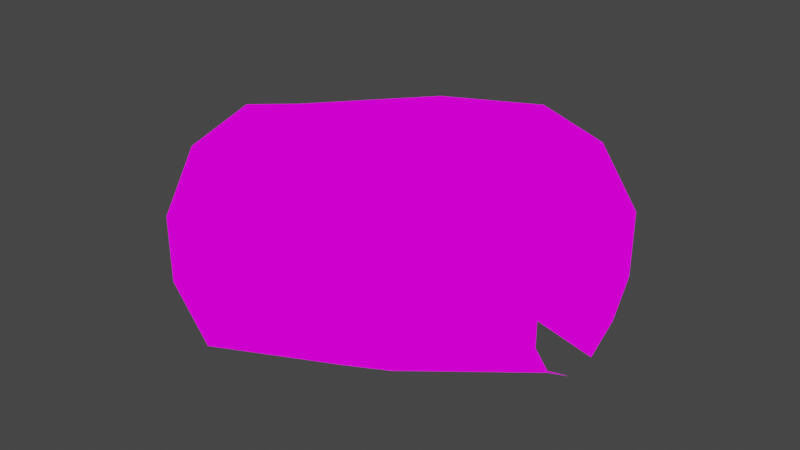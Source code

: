 # Source: ENVI_Studio.blend  (saved by Blender 2.82.7; exported with 4.5.12 LTS)
import bpy
from mathutils import Matrix  # noqa: F401  (used for matrix-valued properties, if any)

bpy.ops.wm.read_factory_settings(use_empty=True)
scene = bpy.context.scene
scene.name = 'Scene'

# ---- images (referenced by path relative to the original .blend; pixels are not part of the script)
import os
ASSET_DIR = os.environ.get("B2B_ASSET_DIR", "")  # directory of the original .blend (textures are referenced by path, not embedded)
HERE = os.path.dirname(os.path.abspath(__file__))  # packed textures are extracted next to this script under _unpacked/

def load_image(name, relpath, width, height, colorspace="sRGB"):
    """Load a texture the original file referenced (path relative to the .blend, or extracted next to this script)."""
    p = next((c for c in (os.path.join(HERE, relpath), os.path.join(ASSET_DIR, relpath)) if relpath and os.path.exists(c)), "")
    if p:
        img = bpy.data.images.load(p, check_existing=True)
        img.name = name
    else:  # same state as the original file: an image datablock whose file is absent (Cycles renders it pink)
        img = bpy.data.images.new(name, width, height)
        img.source = "FILE"
        img.filepath = "//" + (relpath or name)
    img.colorspace_settings.name = colorspace
    return img
img_tex_studioskydaycity_png = load_image('TEX_StudioskyDayCity.png', 'TEX_StudioskyDayCity.png', 1024, 1024, 'sRGB')
img_tex_studiowall_png = load_image('TEX_Studiowall.png', 'TEX_Studiowall.png', 1024, 1024, 'sRGB')
img_tex_studiofloor_png = load_image('TEX_Studiofloor.png', 'TEX_Studiofloor.png', 1024, 1024, 'sRGB')
img_tex_studiocolumns_png = load_image('TEX_Studiocolumns.png', 'TEX_Studiocolumns.png', 1024, 1024, 'sRGB')
img_tex_studioroof_png = load_image('TEX_Studioroof.png', 'TEX_Studioroof.png', 1024, 1024, 'sRGB')

# ---- materials (node trees are filled in below, after node groups)
mat_sky = bpy.data.materials.new('sky')
mat_sky.use_transparent_shadow = False
mat_sky.roughness = 0.7615
mat_sky.specular_intensity = 0.0
mat_windowframe = bpy.data.materials.new('windowFrame')
mat_windowframe.use_transparent_shadow = False
mat_windowframe.roughness = 0.7615
mat_windowframe.specular_intensity = 0.0
mat_wall = bpy.data.materials.new('wall')
mat_wall.use_transparent_shadow = False
mat_wall.roughness = 0.7615
mat_wall.specular_intensity = 0.0
mat_floor = bpy.data.materials.new('floor')
mat_floor.use_transparent_shadow = False
mat_floor.roughness = 0.7615
mat_floor.specular_intensity = 0.0
mat_column = bpy.data.materials.new('column')
mat_column.use_transparent_shadow = False
mat_column.roughness = 0.7615
mat_column.specular_intensity = 0.0
mat_ceiling = bpy.data.materials.new('ceiling')
mat_ceiling.use_transparent_shadow = False
mat_ceiling.roughness = 0.7615
mat_ceiling.specular_intensity = 0.0

# ---- material node trees
mat_sky.use_nodes = True; mat_sky.node_tree.nodes.clear()
_N = mat_sky.node_tree.nodes; _L = mat_sky.node_tree.links
n0 = _N.new('ShaderNodeOutputMaterial'); n0.name = 'Material Output'; n0.location = (300, 300)
n1 = _N.new('ShaderNodeBackground'); n1.name = 'Background'; n1.location = (10, 300)
n2 = _N.new('ShaderNodeTexImage'); n2.name = 'Image Texture'; n2.location = (-280, 280)
n2.image = img_tex_studioskydaycity_png
_L.new(n1.outputs[0], n0.inputs[0])
_L.new(n2.outputs[0], n1.inputs[0])
n0.is_active_output = True
mat_windowframe.use_nodes = True; mat_windowframe.node_tree.nodes.clear()
_N = mat_windowframe.node_tree.nodes; _L = mat_windowframe.node_tree.links
n0 = _N.new('ShaderNodeOutputMaterial'); n0.name = 'Material Output'; n0.location = (300, 300)
n1 = _N.new('ShaderNodeBsdfPrincipled'); n1.name = 'Principled BSDF'; n1.location = (10, 300)
n1.distribution = 'GGX'
n1.subsurface_method = 'BURLEY'
n1.inputs[0].default_value = (0.2542, 0.2384, 0.1683, 1.0)
n1.inputs[2].default_value = 0.7615
n1.inputs[3].default_value = 1.45
n1.inputs[13].default_value = 0.0
n1.inputs[27].default_value = (0.0, 0.0, 0.0, 1.0)
n1.inputs[28].default_value = 1.0
_L.new(n1.outputs[0], n0.inputs[0])
n0.is_active_output = True
mat_wall.use_nodes = True; mat_wall.node_tree.nodes.clear()
_N = mat_wall.node_tree.nodes; _L = mat_wall.node_tree.links
n0 = _N.new('ShaderNodeOutputMaterial'); n0.name = 'Material Output'; n0.location = (300, 300)
n1 = _N.new('ShaderNodeBsdfPrincipled'); n1.name = 'Principled BSDF'; n1.location = (10, 300)
n1.distribution = 'GGX'
n1.subsurface_method = 'BURLEY'
n1.inputs[2].default_value = 0.7615
n1.inputs[3].default_value = 1.45
n1.inputs[13].default_value = 0.0
n1.inputs[27].default_value = (0.0, 0.0, 0.0, 1.0)
n1.inputs[28].default_value = 1.0
n2 = _N.new('ShaderNodeTexImage'); n2.name = 'Image Texture'; n2.location = (-300, 600)
n2.image = img_tex_studiowall_png
_L.new(n1.outputs[0], n0.inputs[0])
_L.new(n2.outputs[0], n1.inputs[0])
n0.is_active_output = True
mat_floor.use_nodes = True; mat_floor.node_tree.nodes.clear()
_N = mat_floor.node_tree.nodes; _L = mat_floor.node_tree.links
n0 = _N.new('ShaderNodeOutputMaterial'); n0.name = 'Material Output'; n0.location = (300, 300)
n1 = _N.new('ShaderNodeBsdfPrincipled'); n1.name = 'Principled BSDF'; n1.location = (10, 300)
n1.distribution = 'GGX'
n1.subsurface_method = 'BURLEY'
n1.inputs[2].default_value = 0.7615
n1.inputs[3].default_value = 1.45
n1.inputs[13].default_value = 0.0
n1.inputs[27].default_value = (0.0, 0.0, 0.0, 1.0)
n1.inputs[28].default_value = 1.0
n2 = _N.new('ShaderNodeTexImage'); n2.name = 'Image Texture'; n2.location = (-300, 600)
n2.image = img_tex_studiofloor_png
_L.new(n1.outputs[0], n0.inputs[0])
_L.new(n2.outputs[0], n1.inputs[0])
n0.is_active_output = True
mat_column.use_nodes = True; mat_column.node_tree.nodes.clear()
_N = mat_column.node_tree.nodes; _L = mat_column.node_tree.links
n0 = _N.new('ShaderNodeOutputMaterial'); n0.name = 'Material Output'; n0.location = (300, 300)
n1 = _N.new('ShaderNodeBsdfPrincipled'); n1.name = 'Principled BSDF'; n1.location = (10, 300)
n1.distribution = 'GGX'
n1.subsurface_method = 'BURLEY'
n1.inputs[2].default_value = 0.7615
n1.inputs[3].default_value = 1.45
n1.inputs[13].default_value = 0.0
n1.inputs[27].default_value = (0.0, 0.0, 0.0, 1.0)
n1.inputs[28].default_value = 1.0
n2 = _N.new('ShaderNodeTexImage'); n2.name = 'Image Texture'; n2.location = (-300, 600)
n2.image = img_tex_studiocolumns_png
_L.new(n1.outputs[0], n0.inputs[0])
_L.new(n2.outputs[0], n1.inputs[0])
n0.is_active_output = True
mat_ceiling.use_nodes = True; mat_ceiling.node_tree.nodes.clear()
_N = mat_ceiling.node_tree.nodes; _L = mat_ceiling.node_tree.links
n0 = _N.new('ShaderNodeOutputMaterial'); n0.name = 'Material Output'; n0.location = (300, 300)
n1 = _N.new('ShaderNodeBsdfPrincipled'); n1.name = 'Principled BSDF'; n1.location = (10, 300)
n1.distribution = 'GGX'
n1.subsurface_method = 'BURLEY'
n1.inputs[2].default_value = 0.7615
n1.inputs[3].default_value = 1.45
n1.inputs[13].default_value = 0.0
n1.inputs[27].default_value = (0.0, 0.0, 0.0, 1.0)
n1.inputs[28].default_value = 1.0
n2 = _N.new('ShaderNodeTexImage'); n2.name = 'Image Texture'; n2.location = (-300, 600)
n2.image = img_tex_studioroof_png
_L.new(n1.outputs[0], n0.inputs[0])
_L.new(n2.outputs[0], n1.inputs[0])
n0.is_active_output = True

# ---- world
world_world = bpy.data.worlds.new('World'); scene.world = world_world
world_world.use_nodes = True; world_world.node_tree.nodes.clear()
_N = world_world.node_tree.nodes; _L = world_world.node_tree.links
n0 = _N.new('ShaderNodeOutputWorld'); n0.name = 'World Output'; n0.location = (300, 300)
n1 = _N.new('ShaderNodeBackground'); n1.name = 'Background'; n1.location = (10, 300)
n1.inputs[0].default_value = (0.05088, 0.05088, 0.05088, 1.0)
_L.new(n1.outputs[0], n0.inputs[0])
n0.is_active_output = True
world_world.color = (0.05088, 0.05088, 0.05088)
world_world.use_sun_shadow = False
world_world.sun_shadow_jitter_overblur = 0.0

# ---- meshes
me_envi_studio = bpy.data.meshes.new('ENVI_Studio')
me_envi_studio.from_pydata([(18.51, -2.526e-06, 11.7), (-18.51, -8.687, -14.3), (-18.51, -24.32, -10.4), (-18.51, -1.286e-06, 11.7), (18.51, 34.75, 7.8), (-18.51, 34.75, -3.9), (-37.02, 13.65, 7.8), (-18.51, 34.75, 7.8), (0.0, 10.94, -14.3), (18.51, -24.32, -10.4), (0.0, -43.76, 7.8), (0.0, 43.76, 7.8), (18.51, -34.75, 7.8), (18.51, 24.32, -10.4), (18.51, 34.75, -3.9), (0.0, -10.94, -14.3), (37.02, -13.65, 7.8), (-18.51, -34.75, -3.9), (0.0, -30.63, -10.4), (-18.51, 24.32, -10.4), (-37.02, 13.65, -3.9), (37.02, -13.65, -3.9), (37.02, -9.555, -10.4), (37.02, 9.555, -10.4), (18.51, 8.687, -14.3), (-37.02, -9.555, -10.4), (0.0, 30.63, -10.4), (0.0, 43.76, -3.9), (0.0, -43.76, -3.9), (-37.02, -1.286e-06, 11.7), (-37.02, -13.65, 7.8), (37.02, 3.412, -14.3), (-37.02, -3.412, -14.3), (-18.51, 8.687, -14.3), (-37.02, 9.555, -10.4), (-37.02, 3.412, -14.3), (37.02, -3.412, -14.3), (18.51, -8.687, -14.3), (37.02, -2.526e-06, 11.7), (37.02, 13.65, 7.8), (5e-07, -2.526e-06, 11.7), (-18.51, -34.75, 7.8), (-37.02, -13.65, -3.9), (37.02, 13.65, -3.9), (18.51, -34.75, -3.9), (-1.95, -15.6, 3.256), (-0.6499, -15.6, 3.256), (-0.6499, -15.93, 3.256), (-1.95, 15.6, 3.256), (-0.6499, 15.93, 3.256), (-0.6499, -15.6, 0.8255), (-0.6499, -15.93, 0.8255), (-4.55, -15.6, 3.256), (-3.25, -15.93, 3.256), (-4.55, -15.6, 0.8255), (-3.25, -15.93, 0.8255), (-5.85, -15.6, 0.8255), (-5.85, -15.93, 0.8255), (7.15, -15.93, 3.256), (5.85, -15.93, 3.256), (7.15, -15.93, 0.8255), (7.15, -15.6, 0.8255), (5.85, -15.93, 0.8255), (4.55, -15.6, 3.256), (4.55, -15.93, 3.256), (3.25, -15.93, 3.256), (4.55, -15.93, 0.8255), (3.25, -15.93, 0.8255), (1.95, -15.6, 3.256), (1.95, -15.93, 3.256), (0.6499, -15.93, 3.256), (-7.15, -15.93, 3.256), (-5.85, -15.93, 3.256), (5.85, 15.93, 3.256), (7.15, 15.93, 3.256), (7.15, 15.93, 0.8255), (5.85, 15.93, 0.8255), (3.25, 15.93, 3.256), (4.55, 15.93, 3.256), (4.55, 15.6, 3.256), (4.55, 15.93, 0.8255), (3.25, 15.93, 0.8255), (0.6499, 15.93, 3.256), (1.95, 15.93, 3.256), (1.95, 15.6, 3.256), (-0.6499, 15.93, 0.8255), (-0.6499, 15.6, 0.8255), (-4.55, 15.6, 3.256), (-3.25, 15.93, 3.256), (-3.25, 15.93, 0.8255), (-4.55, 15.6, 0.8255), (-7.15, 15.93, 3.256), (-5.85, 15.93, 3.256), (-5.85, 15.93, 0.8255), (1.95, -15.93, 0.8255), (1.95, -15.6, 0.8255), (0.6499, -15.93, 0.8255), (1.95, 15.93, 0.8255), (0.6499, 15.93, 0.8255), (0.6499, -15.6, 3.256), (5.85, 15.6, 3.256), (5.85, 15.6, 0.8255), (3.25, 15.6, 3.256), (5.85, -15.6, 0.8255), (3.25, -15.6, 3.256), (0.6499, -15.6, 0.8255), (-1.95, -15.93, 3.256), (-7.15, -15.93, 0.8255), (-1.95, 15.93, 3.256), (-7.15, 15.93, 0.8255), (-1.95, -15.93, 0.8255), (-4.55, -15.93, 3.256), (-4.55, -15.93, 0.8255), (-1.95, 15.93, 0.8255), (-4.55, 15.93, 3.256), (-4.55, 15.93, 0.8255), (-7.8, 0.1625, 4.55), (4.875, 15.37, 4.55), (-7.8, -10.56, -1.721e-06), (-7.8, -10.56, 4.55), (0.325, 15.37, 4.55), (-7.8, -0.1625, 4.353e-08), (-7.8, -5.037, 4.55), (7.8, 0.1625, 4.55), (0.325, -15.37, 4.55), (0.325, -15.37, -2.504e-06), (7.8, -15.37, 4.55), (-7.8, 15.37, 2.504e-06), (7.8, 5.363, 4.55), (7.8, -10.24, -1.668e-06), (-7.8, 10.24, 4.55), (-5.525, -15.37, 4.55), (-5.525, 15.37, 2.504e-06), (0.325, 15.37, 2.504e-06), (-0.325, -15.37, -2.504e-06), (7.15, 15.6, 4.55), (7.15, 15.6, 3.256), (7.15, -15.6, 3.256), (-7.15, 15.6, 4.55), (-7.15, 15.6, 3.256), (7.313, 15.44, 4.55), (7.475, 15.37, 2.504e-06), (-7.313, 15.44, 2.515e-06), (7.313, -15.44, -2.515e-06), (-7.475, -15.37, -2.504e-06), (-7.313, -15.44, -2.515e-06), (-0.6499, 15.6, 4.55), (1.95, -15.6, 4.55), (0.6499, 15.6, 4.55), (-0.6499, 15.6, 3.256), (3.25, -15.6, 4.55), (3.25, 15.6, 4.55), (-5.85, 15.6, 3.256), (-7.15, -15.6, 3.256), (-5.85, -15.6, 3.256), (0.6499, 15.6, 3.256), (-3.25, -15.6, 3.256), (-4.55, 15.6, 4.55), (-3.25, 15.6, 3.256), (5.85, -15.6, 4.55), (5.85, -15.6, 3.256), (-3.25, -15.6, 0.8255), (-3.25, -15.6, -2.542e-06), (1.95, 15.6, 0.8255), (7.8, 15.37, 4.55), (7.475, -15.37, 4.55), (-7.475, 15.37, 2.504e-06), (-3.25, 15.6, 0.8255), (-4.55, -15.6, -2.542e-06), (7.15, 15.6, 0.8255), (0.6499, 15.6, 0.8255), (0.6499, -15.6, -2.542e-06), (4.55, -15.6, 0.8255), (4.55, -15.6, -2.542e-06), (4.55, 15.6, 2.542e-06), (-0.6499, -15.6, -2.542e-06), (-0.6499, 15.6, 2.542e-06), (4.55, 15.6, 0.8255), (3.25, 15.6, 0.8255), (3.25, 15.6, 2.542e-06), (3.25, -15.6, 0.8255), (3.25, -15.6, -2.542e-06), (-7.15, -15.6, 0.8255), (-5.85, 15.6, 0.8255), (-7.15, 15.6, 0.8255), (-7.15, 15.6, 2.542e-06), (-1.95, -15.6, 0.8255), (-1.95, -15.6, -2.542e-06), (-1.95, 15.6, 0.8255), (-3.087, 15.44, 2.515e-06), (-3.25, 15.6, 4.55), (-2.919, -15.37, 0.04671), (4.712, 15.44, 2.515e-06), (-2.112, 15.44, 4.55), (-4.712, 15.44, 4.55), (-4.875, 15.37, 2.504e-06), (-4.712, -15.44, 4.55), (0.4874, 15.44, 2.515e-06), (-0.4874, -15.44, 4.55), (-0.4874, -15.44, -2.515e-06), (-5.688, 15.44, 2.515e-06), (-5.688, -15.44, -2.515e-06), (-4.55, -15.6, 4.55), (-4.712, -15.44, -2.515e-06), (4.55, 15.6, 4.55), (4.712, -15.44, -2.515e-06), (0.4874, -15.44, 4.55), (0.4874, -15.44, -2.515e-06), (-5.85, -15.6, 4.55), (-5.85, -15.6, -2.542e-06), (-5.85, 15.6, 2.542e-06), (5.85, 15.6, 4.55), (5.688, -15.44, 4.55), (7.15, -15.6, 4.55), (7.8, 15.37, 2.504e-06), (-7.8, -15.37, -2.504e-06), (-7.8, -15.37, 4.55), (7.8, -15.37, -2.504e-06), (-4.55, 15.6, 2.542e-06), (-4.712, 15.44, 2.515e-06), (0.6499, 15.6, 2.542e-06), (0.6499, -15.6, 4.55), (-1.95, 15.6, 2.542e-06), (-1.95, 15.6, 4.55), (-1.95, -15.6, 4.55), (5.85, 15.6, 2.542e-06), (5.688, -15.44, -2.515e-06), (7.313, 15.44, 2.515e-06), (2.112, 15.44, 2.515e-06), (1.95, -15.6, -2.542e-06), (-3.25, 15.6, 2.542e-06), (-3.25, -15.6, 4.55), (-2.919, 15.37, 0.04672), (4.875, 15.37, 2.504e-06), (4.712, -15.44, 4.55), (4.875, -15.37, 4.55), (2.112, -15.44, 4.55), (-0.4874, 15.44, 4.55), (-0.325, 15.37, 2.504e-06), (-5.688, 15.44, 4.55), (-5.688, -15.44, 4.55), (-5.525, -15.37, -2.504e-06), (4.875, -15.37, -2.504e-06), (7.475, -15.37, -2.504e-06), (-4.875, 15.37, 4.55), (-4.875, -15.37, -2.504e-06), (-0.4874, 15.44, 2.515e-06), (5.688, 15.44, 4.55), (5.525, 15.37, 2.504e-06), (5.525, -15.37, -2.504e-06), (2.275, -15.37, -2.504e-06), (-2.925, -15.37, 4.55), (-2.925, 15.37, 2.504e-06), (-7.637, -5.037, -8.207e-07), (-2.275, -15.37, -2.504e-06), (-7.637, 10.24, 1.738e-06), (-7.637, -5.363, -8.737e-07), (7.8, -10.56, -1.651e-06), (-2.925, -15.37, -2.504e-06), (2.275, 15.37, 2.504e-06), (2.112, -15.44, -2.515e-06), (2.925, 15.37, 2.504e-06), (2.925, -15.37, -2.504e-06), (3.087, 15.44, 2.515e-06), (-2.112, 15.44, 2.515e-06), (-7.15, -15.6, -2.542e-06), (-7.8, -5.037, -8.207e-07), (-7.637, -10.56, -1.651e-06), (-7.637, 0.1625, 2.647e-08), (-2.275, 15.37, 2.504e-06), (7.637, -10.56, -1.651e-06), (7.8, 0.1625, 9.647e-08), (7.637, 10.24, 1.668e-06), (3.087, -15.44, -2.515e-06), (7.15, 15.6, 2.542e-06), (5.688, 15.44, 2.515e-06), (5.85, -15.6, -2.472e-06), (7.15, -15.6, -2.542e-06), (1.95, 15.6, 2.542e-06), (-3.087, -15.44, -2.515e-06), (-2.112, -15.44, -2.515e-06), (7.637, -5.037, 4.55), (7.637, -5.037, -8.207e-07), (-7.637, -5.037, 4.55), (-7.637, 10.56, 1.721e-06), (-7.637, -5.363, 4.55), (7.637, 10.24, 4.55), (7.8, -5.363, -8.737e-07), (7.637, -5.363, -8.737e-07), (7.8, -0.1625, -2.647e-08), (7.637, -0.1625, -2.647e-08), (-7.637, -0.1625, -2.647e-08), (-7.637, 5.037, 8.207e-07), (7.637, 5.037, 8.207e-07), (7.8, 10.24, 1.668e-06), (7.637, 0.1625, 2.647e-08), (7.637, 5.363, 8.737e-07), (7.8, -5.037, -8.207e-07), (7.8, -0.1625, 4.55), (-7.8, -10.24, -1.668e-06), (-7.8, -10.24, 4.55), (-7.637, -10.24, -1.668e-06), (-7.8, -5.363, -8.737e-07), (-7.8, 5.363, 8.737e-07), (-7.8, 5.363, 4.55), (-7.637, 5.363, 8.737e-07), (-7.8, 10.24, 1.668e-06), (-7.8, 0.1625, 2.647e-08), (-7.8, 5.037, 8.207e-07), (-7.8, 10.56, 4.55), (-7.637, 10.56, 4.55), (-7.8, 10.56, 1.721e-06), (7.8, -10.24, 4.55), (7.637, -10.24, -1.668e-06), (7.8, -5.363, 4.55), (7.8, 10.56, 1.721e-06), (7.637, 10.56, 4.55), (7.637, 10.56, 1.721e-06), (7.8, 5.037, 8.207e-07), (7.8, 5.363, 8.737e-07), (-7.637, 0.1625, 4.55), (-0.325, 15.37, 4.55), (5.525, -15.37, 4.55), (2.925, -15.37, 4.55), (2.275, -15.37, 4.55), (-2.925, 15.37, 4.55), (-7.475, -15.37, 4.55), (2.275, 15.37, 4.55), (7.637, -10.24, 4.55), (-7.637, 5.363, 4.55), (7.475, 15.37, 4.55), (7.8, -10.56, 4.55), (-7.8, 15.37, 4.55), (-7.475, 15.37, 4.55), (4.55, -15.6, 4.55), (-7.637, -10.56, 4.55), (-2.275, -15.37, 4.55), (-7.637, 5.037, 4.55), (7.637, 5.037, 4.55), (-7.637, 10.24, 4.55), (1.95, 15.6, 4.55), (2.112, 15.44, 4.55), (4.712, 15.44, 4.55), (-0.6499, -15.6, 4.55), (-5.85, 15.6, 4.55), (0.4874, 15.44, 4.55), (-7.15, -15.6, 4.55), (-7.313, -15.44, 4.55), (7.313, -15.44, 4.55), (7.8, -5.037, 4.55), (-7.637, -0.1625, 4.55), (7.8, 5.037, 4.55), (7.637, 5.363, 4.55), (7.637, -10.56, 4.55), (7.637, -0.1625, 4.55), (-7.8, -5.363, 4.55), (-7.637, -10.24, 4.55), (-7.8, -0.1625, 4.55), (-7.8, 5.037, 4.55), (7.637, -5.363, 4.55), (7.637, 0.1625, 4.55), (7.8, 10.24, 4.55), (-3.087, -15.44, 4.55), (-3.087, 15.44, 4.55), (-2.275, 15.37, 4.55), (-2.112, -15.44, 4.55), (3.087, 15.44, 4.55), (2.925, 15.37, 4.55), (-0.325, -15.37, 4.55), (3.087, -15.44, 4.55), (-7.313, 15.44, 4.55), (-5.525, 15.37, 4.55), (-4.875, -15.37, 4.55), (5.525, 15.37, 4.55), (7.8, 10.56, 4.55)], [], [(13, 8, 24), (0, 40, 4), (40, 0, 12), (1, 2, 15), (30, 3, 41), (0, 4, 39), (5, 20, 19), (44, 21, 9), (25, 42, 2), (43, 13, 23), (126, 331, 257, 217), (127, 332, 309, 311), (215, 216, 326, 144), (26, 5, 19), (44, 9, 18), (287, 129, 312, 314), (26, 19, 8), (18, 9, 15), (7, 3, 6), (41, 40, 10), (327, 341, 228, 259), (40, 11, 4), (0, 16, 12), (13, 26, 8), (194, 244, 195, 219), (2, 18, 15), (41, 10, 28, 17), (363, 325, 310, 244, 194), (336, 365, 280, 254), (4, 14, 43, 39), (43, 14, 13), (14, 26, 13), (42, 17, 2), (2, 17, 18), (40, 12, 10), (11, 40, 7), (19, 20, 34), (19, 34, 33), (21, 22, 9), (9, 22, 37), (23, 13, 24), (25, 2, 1), (14, 27, 26), (27, 5, 26), (17, 28, 18), (28, 44, 18), (9, 37, 15), (8, 19, 33), (3, 29, 6), (29, 3, 30), (23, 24, 31), (32, 25, 1), (33, 34, 35), (22, 36, 37), (38, 0, 39), (0, 38, 16), (40, 3, 7), (3, 40, 41), (182, 56, 209, 265), (316, 373, 247, 140, 330), (344, 210, 200, 239), (356, 336, 251, 335), (151, 204, 342, 366), (104, 63, 64, 65), (327, 286, 352, 120, 345, 341), (357, 122, 266, 121), (328, 324, 236, 206, 124, 359), (221, 171, 207, 206), (84, 155, 82, 83), (279, 162, 231, 362), (303, 304, 329, 305), (236, 324, 250, 260), (150, 181, 273, 369), (139, 152, 344, 138), (330, 140, 227, 141), (220, 197, 228, 278), (11, 7, 5, 27), (224, 187, 280, 365), (172, 180, 67, 66), (160, 137, 58, 59), (85, 113, 188, 86), (108, 49, 149, 48), (123, 351, 318, 271), (119, 216, 215, 118), (186, 50, 175, 187), (186, 110, 51, 50), (210, 185, 142, 200), (356, 300, 355, 285), (127, 311, 284, 166), (123, 360, 338, 351), (196, 372, 335, 251, 362), (241, 267, 144, 145, 201), (93, 109, 184, 183), (92, 152, 139, 91), (111, 52, 156, 53), (157, 87, 158, 190), (241, 245, 267), (126, 217, 243, 165), (98, 170, 163, 97), (321, 238, 133, 120), (351, 338, 293, 318), (239, 200, 132, 371), (79, 102, 77, 78), (89, 115, 90, 167), (143, 243, 270, 249, 226), (182, 107, 57, 56), (337, 358, 308, 292), (11, 27, 14, 4), (45, 224, 343, 46), (162, 279, 203, 168), (371, 132, 195, 244), (307, 116, 320, 268), (359, 281, 282, 288), (339, 130, 306, 255), (237, 246, 238, 321), (61, 103, 62, 60), (313, 270, 353, 328), (335, 267, 301, 356), (348, 165, 243, 143), (323, 324, 328, 353), (183, 184, 185, 210), (313, 129, 287, 288), (214, 164, 330, 141), (282, 297, 289, 290), (270, 243, 217, 257), (114, 88, 158, 87), (123, 271, 295, 360), (215, 144, 267, 118), (327, 259, 261, 367), (362, 231, 202, 196), (134, 199, 198, 368), (372, 196, 203, 245), (133, 296, 272, 259, 228, 197), (249, 242, 235, 322), (269, 255, 305, 238, 246, 264), (137, 160, 159, 213), (241, 201, 240, 131), (134, 256, 301, 254, 280, 199), (177, 178, 179, 174), (312, 129, 313, 328), (362, 251, 258, 279), (325, 363, 189, 252), (81, 178, 177, 80), (76, 101, 169, 75), (274, 169, 101, 225), (261, 259, 272, 317), (205, 173, 334, 234), (288, 282, 253, 256, 134, 125), (116, 307, 308, 358), (190, 230, 189, 363), (143, 277, 213, 348), (136, 100, 73, 74), (202, 168, 203, 196), (260, 229, 147, 236), (370, 333, 166, 142), (218, 157, 194, 219), (345, 120, 133, 197), (340, 278, 228, 341), (117, 233, 248, 373), (146, 176, 246, 237), (294, 319, 128, 361), (135, 274, 227, 140), (201, 209, 208, 240), (374, 164, 214, 315), (10, 12, 44, 28), (252, 284, 255, 269), (190, 363, 194, 157), (16, 21, 44, 12), (322, 212, 226, 249), (346, 265, 145, 347), (291, 253, 282, 290), (199, 175, 343, 198), (268, 291, 290, 295), (354, 281, 283, 350), (303, 305, 255, 306), (17, 42, 30, 41), (106, 45, 46, 47), (105, 95, 229, 171), (273, 181, 173, 205), (335, 326, 216, 119), (325, 252, 232), (349, 298, 289, 297), (176, 222, 264, 246), (242, 205, 234, 235), (300, 299, 302, 355), (342, 192, 233, 117), (325, 364, 339, 310), (294, 272, 296, 319), (286, 316, 317, 272), (134, 368, 124, 125), (212, 322, 353, 165, 348), (159, 212, 348, 213), (174, 179, 263, 192), (312, 328, 359, 314), (332, 333, 310, 309), (284, 132, 200, 142, 166), (292, 268, 295, 293), (138, 344, 239, 370), (117, 373, 316), (131, 335, 372), (128, 352, 286, 361), (209, 201, 145, 265), (266, 253, 291, 121), (150, 369, 234, 334), (298, 354, 290, 289), (364, 325, 232, 269), (316, 367, 366, 342, 117), (241, 131, 372, 245), (249, 270, 242), (223, 146, 237, 193), (371, 244, 310), (193, 364, 269, 264), (95, 105, 96, 94), (323, 369, 273, 262), (99, 68, 69, 70), (366, 367, 261, 263), (233, 317, 248), (369, 323, 353, 235, 234), (310, 333, 370, 239, 371), (204, 151, 102, 79), (329, 337, 292, 305), (340, 341, 345, 148), (301, 267, 258, 254), (54, 112, 55, 161), (346, 347, 240, 208), (320, 350, 291, 268), (211, 100, 136, 135), (208, 154, 153, 346), (283, 285, 256, 253), (354, 360, 295, 290), (320, 116, 358, 337), (52, 202, 231, 156), (350, 357, 121, 291), (150, 334, 63, 104), (326, 347, 145, 144), (266, 122, 283, 253), (211, 135, 140, 247), (285, 355, 302, 256), (349, 297, 282, 281), (164, 374, 316, 330), (314, 359, 288, 287), (310, 339, 255, 284), (338, 352, 296, 293), (361, 286, 272, 294), (86, 188, 222, 176), (118, 267, 335, 119), (307, 268, 292, 308), (284, 252, 189, 219, 195), (141, 227, 275, 248, 317), (247, 373, 248, 275), (311, 309, 310, 284), (130, 304, 303, 306), (353, 270, 257, 331), (128, 319, 296, 352), (54, 161, 162, 168), (250, 324, 323, 262), (175, 199, 280, 187), (148, 155, 84, 340), (223, 48, 149, 146), (250, 313, 288, 125, 207, 260), (191, 258, 251), (305, 292, 293, 296, 133, 238), (230, 218, 219, 189), (163, 170, 220, 278), (159, 276, 226, 212), (220, 148, 345, 197), (318, 293, 295, 271), (300, 356, 301, 299), (225, 211, 247, 275), (153, 154, 72, 71), (367, 316, 286, 327), (225, 275, 227, 274), (222, 223, 193, 264), (332, 127, 166, 333), (6, 20, 5, 7), (338, 360, 320, 337), (226, 276, 277, 143), (124, 206, 207, 125), (258, 267, 245, 203, 279), (360, 354, 350, 320), (233, 192, 263, 261, 317), (204, 174, 192, 342), (61, 277, 276, 103), (198, 343, 224, 365), (316, 374, 315, 317), (336, 356, 285, 368, 198, 365), (329, 304, 130, 339), (299, 301, 256, 302), (281, 359, 124, 368, 285, 283), (339, 364, 193, 237, 321, 329), (349, 281, 354, 298), (283, 122, 357, 350), (68, 99, 221, 147), (229, 260, 207, 171), (250, 262, 270, 313), (126, 165, 353, 331), (322, 235, 353), (185, 138, 370, 142), (352, 338, 337, 329, 321, 120), (347, 326, 335, 131, 240), (180, 172, 173, 181), (221, 206, 236, 147), (167, 90, 218, 230), (214, 141, 317, 315), (195, 132, 284), (336, 254, 191, 251), (205, 242, 270, 262, 273), (179, 151, 366, 263)])
me_envi_studio.polygons.foreach_set('material_index', [0, 0, 0, 0, 0, 0, 0, 0, 0, 0, 2, 2, 2, 0, 0, 2, 0, 0, 0, 0, 2, 0, 0, 0, 2, 0, 0, 5, 2, 0, 0, 0, 0, 0, 0, 0, 0, 0, 0, 0, 0, 0, 0, 0, 0, 0, 0, 0, 0, 0, 0, 0, 0, 0, 0, 0, 0, 0, 2, 5, 2, 5, 5, 1, 5, 2, 5, 2, 1, 2, 4, 2, 2, 2, 2, 3, 0, 2, 1, 1, 1, 1, 2, 2, 2, 1, 3, 5, 3, 5, 5, 3, 1, 1, 1, 2, 3, 2, 1, 2, 4, 2, 1, 1, 3, 1, 4, 0, 2, 3, 2, 4, 4, 4, 2, 1, 4, 4, 2, 5, 2, 3, 2, 3, 3, 1, 4, 3, 2, 5, 2, 2, 3, 2, 3, 2, 2, 3, 2, 4, 2, 2, 1, 1, 2, 3, 2, 3, 2, 2, 2, 1, 2, 2, 2, 2, 2, 2, 2, 2, 2, 2, 2, 2, 0, 3, 5, 0, 2, 2, 3, 2, 3, 5, 3, 0, 1, 2, 3, 5, 2, 2, 3, 2, 2, 2, 5, 3, 4, 2, 5, 5, 3, 5, 5, 3, 3, 5, 5, 5, 5, 3, 3, 5, 4, 2, 5, 2, 3, 5, 5, 2, 1, 2, 1, 2, 3, 5, 5, 2, 4, 5, 3, 1, 5, 4, 2, 2, 4, 4, 5, 2, 4, 2, 2, 4, 5, 4, 4, 5, 4, 4, 4, 4, 2, 4, 3, 3, 3, 2, 4, 2, 4, 4, 2, 2, 3, 2, 2, 3, 2, 3, 3, 2, 2, 2, 3, 4, 2, 1, 5, 3, 2, 2, 0, 5, 3, 2, 3, 5, 3, 2, 2, 5, 4, 5, 5, 3, 5, 5, 5, 5, 2, 3, 3, 5, 5, 2, 5, 5, 2, 5, 2, 3, 3, 2, 3, 2])
_uv = me_envi_studio.uv_layers.new(name='UVMap')
_uv.uv.foreach_set('vector', [0.75, 0.85, 0.5, 1.0, 0.75, 1.0, 0.75, 0.005005, 0.5, 0.005005, 0.75, 0.15, 0.5, 0.005005, 0.75, 0.005005, 0.75, 0.15, 0.25, 1.0, 0.25, 0.85, 0.5, 1.0, 0.0, 0.15, 0.25, 0.005005, 0.25, 0.15, 0.75, 0.005005, 0.75, 0.15, 1.0, 0.15, 0.25, 0.6, 0.0, 0.6, 0.25, 0.85, 0.75, 0.6, 1.0, 0.6, 0.75, 0.85, 0.0, 0.85, 0.0, 0.6, 0.25, 0.85, 1.0, 0.6, 0.75, 0.85, 1.0, 0.85, 1.0, 0.0, 0.0, 0.0, 0.0, 1.0, 1.0, 1.0, 1.0, 1.0, 1.0, 0.0, 0.0, 0.0, 0.0, 1.0, 2.0, 1.0, 2.0, 0.0, 1.938, 0.0, 1.938, 1.0, 0.5, 0.85, 0.25, 0.6, 0.25, 0.85, 0.75, 0.6, 0.75, 0.85, 0.5, 0.85, 0.0, 1.0, 1.0, 1.0, 1.0, 0.0, 0.0, 0.0, 0.5, 0.85, 0.25, 0.85, 0.5, 1.0, 0.5, 0.85, 0.75, 0.85, 0.5, 1.0, 0.25, 0.15, 0.25, 0.005005, 0.0, 0.15, 0.25, 0.15, 0.5, 0.005005, 0.5, 0.15, 0.9375, 0.0, 0.9062, 0.0, 0.9062, 1.0, 0.9375, 1.0, 0.5, 0.005005, 0.5, 0.15, 0.75, 0.15, 0.75, 0.005005, 1.0, 0.15, 0.75, 0.15, 0.75, 0.85, 0.5, 0.85, 0.5, 1.0, -0.4062, 0.0, -0.4375, 0.0, -0.4375, 1.0, -0.4062, 1.0, 0.25, 0.85, 0.5, 0.85, 0.5, 1.0, 0.25, 0.15, 0.5, 0.15, 0.5, 0.6, 0.25, 0.6, 1.094, -1.969, 1.062, -1.956, 1.969, -1.031, 1.438, -1.956, 1.406, -1.969, 0.9375, 0.0, 0.9062, 0.0, 0.9062, 1.0, 0.9375, 1.0, 0.75, 0.15, 0.75, 0.6, 1.0, 0.6, 1.0, 0.15, 1.0, 0.6, 0.75, 0.6, 0.75, 0.85, 0.75, 0.6, 0.5, 0.85, 0.75, 0.85, 0.0, 0.6, 0.25, 0.6, 0.25, 0.85, 0.25, 0.85, 0.25, 0.6, 0.5, 0.85, 0.5, 0.005005, 0.75, 0.15, 0.5, 0.15, 0.5, 0.15, 0.5, 0.005005, 0.25, 0.15, 0.25, 0.85, 0.0, 0.6, 0.0, 0.85, 0.25, 0.85, 0.0, 0.85, 0.25, 1.0, 1.0, 0.6, 1.0, 0.85, 0.75, 0.85, 0.75, 0.85, 1.0, 0.85, 0.75, 1.0, 1.0, 0.85, 0.75, 0.85, 0.75, 1.0, 0.0, 0.85, 0.25, 0.85, 0.25, 1.0, 0.75, 0.6, 0.5, 0.6, 0.5, 0.85, 0.5, 0.6, 0.25, 0.6, 0.5, 0.85, 0.25, 0.6, 0.5, 0.6, 0.5, 0.85, 0.5, 0.6, 0.75, 0.6, 0.5, 0.85, 0.75, 0.85, 0.75, 1.0, 0.5, 1.0, 0.5, 1.0, 0.25, 0.85, 0.25, 1.0, 0.25, 0.005005, 0.0, 0.005005, 0.0, 0.15, 0.0, 0.005005, 0.25, 0.005005, 0.0, 0.15, 1.0, 0.85, 0.75, 1.0, 1.0, 1.0, 0.0, 1.0, 0.0, 0.85, 0.25, 1.0, 0.25, 1.0, 0.0, 0.85, 0.0, 1.0, 1.0, 0.85, 1.0, 1.0, 0.75, 1.0, 1.0, 0.005005, 0.75, 0.005005, 1.0, 0.15, 0.75, 0.005005, 1.0, 0.005005, 1.0, 0.15, 0.5, 0.005005, 0.25, 0.005005, 0.25, 0.15, 0.25, 0.005005, 0.5, 0.005005, 0.25, 0.15, 1.875, 0.8185, 1.625, 0.8185, 1.625, 1.0, 1.875, 1.0, -0.9688, -1.031, -0.5625, -1.956, -0.5938, -1.969, -0.9062, -1.969, -0.9375, -1.956, -0.625, 0.0, -0.625, 1.0, -0.5938, 1.0, -0.5938, 0.0, 1.969, 2.969, 0.9375, 3.956, 1.062, 3.956, 1.969, 3.031, -0.125, -2.0, -0.375, -2.0, -0.4062, -1.969, -0.09375, -1.969, 1.0, 0.85, 1.0, 0.85, 1.0, 0.85, 1.0, 0.85, 0.0625, -1.956, -0.9688, -0.9688, -0.9688, -0.03125, 0.4375, -1.956, 0.4062, -1.969, 0.09375, -1.969, 1.0, 0.0, 0.0, 0.0, 0.0, 1.0, 1.0, 1.0, -0.9688, 2.969, 0.0625, 3.956, 0.09375, 3.969, 0.4062, 3.969, 0.4375, 3.956, -0.9688, 2.031, 0.375, 0.0, 0.375, 1.0, 0.4062, 1.0, 0.4062, 0.0, 1.0, 0.85, 1.0, 0.85, 1.0, 0.85, 1.0, 0.85, 1.094, 1.0, 1.125, 1.0, 1.125, 0.0, 1.094, 0.0, 1.0, -1.0, 1.0, -2.0, 0.5, -2.0, 0.5, -1.0, 0.09375, 0.0, 0.0625, 0.0, 0.0625, 1.0, 0.09375, 1.0, -0.125, 0.0, -0.125, 1.0, -0.09375, 1.0, -0.09375, 0.0, -0.875, 0.2843, -0.625, 0.2843, -0.625, 0.0, -0.875, 0.0, 1.938, 0.0, 1.906, 0.0, 1.906, 1.0, 1.938, 1.0, 0.625, -2.0, 0.5938, -1.969, 0.9062, -1.969, 0.875, -2.0, 0.5, 0.15, 0.25, 0.15, 0.25, 0.6, 0.5, 0.6, 0.875, 0.0, 0.875, 1.0, 0.9062, 1.0, 0.9062, 0.0, 1.0, 0.85, 1.0, 0.85, 1.0, 0.85, 1.0, 0.85, 1.0, 0.85, 1.0, 0.85, 1.0, 0.85, 1.0, 0.85, 1.0, 0.85, 1.0, 0.85, 1.0, 0.85, 1.0, 0.85, 1.0, 0.85, 1.0, 0.85, 1.0, 0.85, 1.0, 0.85, 1.0, 0.0, 0.0, 0.0, 0.0, 1.0, 1.0, 1.0, 1.0, 0.0, 0.0, 0.0, 0.0, 1.0, 1.0, 1.0, 0.875, 0.8185, 0.625, 0.8185, 0.625, 1.0, 0.875, 1.0, 1.0, 0.85, 1.0, 0.85, 1.0, 0.85, 1.0, 0.85, -0.625, -2.0, -0.875, -2.0, -0.9062, -1.969, -0.5938, -1.969, 1.969, 2.969, 2.0, 2.969, 2.0, 2.031, 1.969, 2.031, -1.0, -1.956, -1.0, -1.031, -0.9688, -1.031, -0.9375, -1.956, -1.0, 0.9688, -0.9688, 0.9688, -0.9688, 0.03125, -1.0, 0.03125, 1.406, 3.969, 1.438, 3.956, 1.969, 3.031, 1.062, 3.956, 1.094, 3.969, -0.5625, 3.956, -0.9688, 3.031, -0.9375, 3.956, -0.9062, 3.969, -0.5938, 3.969, 1.0, 0.85, 1.0, 0.85, 1.0, 0.85, 1.0, 0.85, 1.0, 0.85, 1.0, 0.85, 1.0, 0.85, 1.0, 0.85, 1.0, 0.85, 1.0, 0.85, 1.0, 0.85, 1.0, 0.85, -0.375, 0.0, -0.375, 0.2843, -0.125, 0.2843, -0.125, 0.0, -0.5625, 3.956, -0.4375, 3.956, -0.9688, 3.031, -1.0, 0.0, -1.0, 1.0, -0.9375, 1.0, -0.9375, 0.0, 1.0, 0.85, 1.0, 0.85, 1.0, 0.85, 1.0, 0.85, 0.4375, 0.0, 0.4375, 1.0, 0.5625, 1.0, 0.5625, 0.0, 1.0, -2.0, 0.5, -2.0, 0.5, -1.0, 1.0, -1.0, -0.5938, 0.0, -0.5938, 1.0, -0.5625, 1.0, -0.5625, 0.0, 1.0, 0.85, 1.0, 0.85, 1.0, 0.85, 1.0, 0.85, 1.0, 0.85, 1.0, 0.85, 1.0, 0.85, 1.0, 0.85, 1.906, 3.969, 1.938, 3.956, 1.969, 3.031, 1.562, 3.956, 1.594, 3.969, 1.0, 0.85, 1.0, 0.85, 1.0, 0.85, 1.0, 0.85, 0.5, -2.0, 0.0, -2.0, 0.0, -1.0, 0.5, -1.0, 0.5, 0.15, 0.5, 0.6, 0.75, 0.6, 0.75, 0.15, 0.875, 0.2843, 0.875, 0.0, 0.625, 0.0, 0.625, 0.2843, -0.125, 4.0, -0.09375, 3.969, -0.4062, 3.969, -0.375, 4.0, -0.5625, 0.0, -0.5625, 1.0, -0.4375, 1.0, -0.4375, 0.0, 1.0, -1.0, 1.0, -2.0, 0.5, -2.0, 0.5, -1.0, 1.0, 0.0, 0.0, 0.0, 0.0, 1.0, 1.0, 1.0, 0.5, -2.0, 0.0, -2.0, 0.0, -1.0, 0.5, -1.0, 0.4062, 0.0, 0.4062, 1.0, 0.4375, 1.0, 0.4375, 0.0, 1.0, 0.85, 1.0, 0.85, 1.0, 0.85, 1.0, 0.85, 0.0, 1.0, 1.0, 1.0, 1.0, 0.0, 0.0, 0.0, 0.0, 0.0, 0.0, 1.0, 1.0, 1.0, 1.0, 0.0, -0.9062, 0.0, -0.9375, 0.0, -0.9375, 1.0, -0.9062, 1.0, -0.0625, 3.956, 0.0625, 3.956, -0.9688, 2.969, -0.9688, 3.031, -0.625, 0.8185, -0.875, 0.8185, -0.875, 1.0, -0.625, 1.0, 1.969, 2.969, 2.0, 2.969, 2.0, 2.031, 1.969, 2.031, 2.0, 1.0, 2.0, 0.0, 1.938, 0.0, 1.938, 1.0, 1.969, 1.969, 2.0, 1.969, 2.0, 1.031, 1.969, 1.031, 1.969, 3.031, 1.938, 3.956, 2.0, 3.956, 2.0, 3.031, 1.0, 0.85, 1.0, 0.85, 1.0, 0.85, 1.0, 0.85, 0.0, -2.0, 0.0, -1.0, 0.5, -1.0, 0.5, -2.0, -1.0, 3.956, -0.9375, 3.956, -0.9688, 3.031, -1.0, 3.031, 0.9375, 0.0, 0.9375, 1.0, 1.062, 1.0, 1.062, 0.0, 1.094, 3.969, 1.125, 4.0, 1.375, 4.0, 1.406, 3.969, 0.5625, 1.0, 0.5938, 1.0, 0.5938, 0.0, 0.5625, 0.0, 1.438, 0.0, 1.406, 0.0, 1.406, 1.0, 1.438, 1.0, 0.5625, -1.956, 1.969, -0.03125, 1.969, -0.9688, 0.9375, -1.956, 0.9062, -1.969, 0.5938, -1.969, -0.5625, 1.0, -0.4375, 1.0, -0.4375, 0.0, -0.5625, 0.0, 0.0625, -1.956, -0.9688, -0.9688, -0.9688, -0.03125, 0.4375, -1.956, 0.4062, -1.969, 0.09375, -1.969, -0.875, 0.2843, -0.625, 0.2843, -0.625, 0.0, -0.875, 0.0, 1.562, 1.0, 1.594, 1.0, 1.594, 0.0, 1.562, 0.0, 0.4375, 3.956, -0.9688, 2.031, -0.9688, 2.969, 0.0625, 3.956, 0.09375, 3.969, 0.4062, 3.969, 1.375, 0.8185, 1.125, 0.8185, 1.125, 1.0, 1.375, 1.0, 0.0, -2.0, 0.0, -1.0, 0.5, -1.0, 0.5, -2.0, 1.094, 0.0, 1.062, 0.0, 1.062, 1.0, 1.094, 1.0, -0.0625, 0.0, -0.09375, 0.0, -0.09375, 1.0, -0.0625, 1.0, 1.0, 0.85, 1.0, 0.85, 1.0, 0.85, 1.0, 0.85, 1.0, 0.85, 1.0, 0.85, 1.0, 0.85, 1.0, 0.85, 1.875, 1.0, 1.875, 0.8185, 1.625, 0.8185, 1.625, 1.0, 1.062, -1.956, 0.9375, -1.956, 1.969, -0.9688, 1.969, -1.031, -0.4062, 1.0, -0.375, 1.0, -0.375, 0.0, -0.4062, 0.0, 1.969, 2.031, 1.969, 1.969, -0.9688, 1.969, -0.9688, 2.031, 0.4375, 3.956, 0.5625, 3.956, 0.0, 0.0, 0.0, 1.0, 1.0, 1.0, 1.0, 0.0, -0.125, 0.0, -0.125, 1.0, -0.09375, 1.0, -0.09375, 0.0, -0.9062, 1.0, -0.875, 1.0, -0.875, 0.0, -0.9062, 0.0, 1.0, 0.85, 1.0, 0.85, 1.0, 0.85, 1.0, 0.85, 1.375, 0.0, 1.375, 1.0, 1.406, 1.0, 1.406, 0.0, 0.09375, 1.0, 0.125, 1.0, 0.125, 0.0, 0.09375, 0.0, -0.9062, 0.0, -0.9375, 0.0, -0.9375, 1.0, -0.9062, 1.0, -0.375, 1.0, -0.375, 0.0, -0.4062, 0.0, -0.4062, 1.0, 0.5938, 0.0, 0.5625, 0.0, 0.5625, 1.0, 0.5938, 1.0, 0.875, 0.0, 0.875, 1.0, 0.9062, 1.0, 0.9062, 0.0, 1.438, 0.0, 1.438, 1.0, 1.562, 1.0, 1.562, 0.0, 0.375, 0.0, 0.375, 1.0, 0.4062, 1.0, 0.4062, 0.0, 0.0, 1.0, 1.0, 1.0, 1.0, 0.0, 0.0, 0.0, 1.875, 0.0, 1.875, 1.0, 1.906, 1.0, 1.906, 0.0, 1.594, 1.0, 1.625, 1.0, 1.625, 0.0, 1.594, 0.0, 1.0, 0.0, 0.0, 0.0, 0.0, 1.0, 1.0, 1.0, 0.5, 0.15, 0.75, 0.15, 0.75, 0.6, 0.5, 0.6, -0.0625, -1.956, -0.9688, -1.031, -0.9688, -0.9688, 0.0625, -1.956, 1.125, -2.0, 1.094, -1.969, 1.406, -1.969, 1.375, -2.0, 1.0, 0.15, 1.0, 0.6, 0.75, 0.6, 0.75, 0.15, -0.5625, 0.0, -0.5938, 0.0, -0.5938, 1.0, -0.5625, 1.0, 1.875, 0.0, 1.875, 1.0, 1.906, 1.0, 1.906, 0.0, -0.9688, 1.031, -0.9688, 1.969, 1.969, 1.969, 1.969, 1.031, 0.5938, 1.0, 0.625, 1.0, 0.625, 0.0, 0.5938, 0.0, -0.9688, 0.9688, -0.9688, 1.031, 1.969, 1.031, 1.969, 0.9688, -0.9688, 1.031, -0.9688, 1.969, 1.969, 1.969, 1.969, 1.031, -1.0, -0.03125, -0.9688, -0.03125, -0.9688, -0.9688, -1.0, -0.9688, 0.25, 0.6, 0.0, 0.6, 0.0, 0.15, 0.25, 0.15, 1.0, 0.85, 1.0, 0.85, 1.0, 0.85, 1.0, 0.85, 0.375, 0.8185, 0.125, 0.8185, 0.125, 1.0, 0.375, 1.0, 1.094, 3.969, 1.125, 4.0, 1.375, 4.0, 1.406, 3.969, 1.969, 3.031, 1.938, 3.956, 2.0, 3.956, 2.0, 3.031, -0.0625, 0.0, -0.0625, 1.0, -0.0614, 0.9897, 1.0, 0.0, 0.0, 0.0, 0.0, 1.0, 1.0, 1.0, 0.375, -2.0, 0.125, -2.0, 0.09375, -1.969, 0.4062, -1.969, -0.4375, 1.0, -0.4062, 1.0, -0.4062, 0.0, -0.4375, 0.0, 0.0, 0.0, 0.0, 1.0, 1.0, 1.0, 1.0, 0.0, 1.406, 0.0, 1.406, 1.0, 1.438, 1.0, 1.438, 0.0, 1.062, -1.956, 0.9375, -1.956, 1.969, -0.9688, 1.969, -1.031, 2.0, -0.9688, 1.969, -0.9688, 1.969, -0.03125, 2.0, -0.03125, 1.0, 0.0, 0.0, 0.0, 0.0, 1.0, 1.0, 1.0, 0.5625, 1.0, 0.5625, 0.0, 0.4375, 0.0, 0.4375, 1.0, -0.5938, 3.969, -0.5625, 3.956, -0.9688, 3.031, -0.9375, 3.956, -0.9062, 3.969, -0.625, 4.0, -0.5938, 3.969, -0.9062, 3.969, -0.875, 4.0, 1.375, -2.0, 1.125, -2.0, 1.094, -1.969, 1.406, -1.969, -1.0, 2.969, -0.9688, 2.969, -0.9688, 2.031, -1.0, 2.031, 2.0, -1.956, 1.938, -1.956, 1.969, -1.031, 2.0, -1.031, -0.9688, -1.031, -0.5625, -1.956, -0.5938, -1.969, -0.9062, -1.969, -0.9375, -1.956, -0.9688, 0.03125, -0.9688, 0.9688, 1.969, 0.9688, 1.969, 0.03125, 1.875, -2.0, 1.625, -2.0, 1.594, -1.969, 1.906, -1.969, -0.4375, -1.956, -0.5625, -1.956, -0.9688, -1.031, 1.562, 3.956, 1.969, 3.031, 1.438, 3.956, -1.0, -0.03125, -0.9688, -0.03125, -0.9688, -0.9688, -1.0, -0.9688, -0.625, 4.0, -0.5938, 3.969, -0.9062, 3.969, -0.875, 4.0, -1.0, 1.969, -0.9688, 1.969, -0.9688, 1.031, -1.0, 1.031, -0.125, 4.0, -0.09375, 3.969, -0.4062, 3.969, -0.375, 4.0, 1.0, -2.0, 0.5, -2.0, 0.5, -1.0, 1.0, -1.0, 0.0625, 0.0, -0.0625, 0.0, -0.0614, 0.9897, 0.0625, 1.0, -0.9688, -1.031, -0.0625, -1.956, -0.09375, -1.969, -0.4062, -1.969, -0.4375, -1.956, 1.562, 1.0, 1.562, 0.0, 1.438, 0.0, 1.438, 1.0, 1.562, 3.956, 1.969, 3.031, 1.438, 3.956, 0.875, -2.0, 0.625, -2.0, 0.5938, -1.969, 0.9062, -1.969, 1.562, -1.956, 1.438, -1.956, 1.969, -1.031, 0.09375, 0.0, 0.0625, 0.0, 0.0625, 1.0, 0.09375, 1.0, 1.0, 0.85, 1.0, 0.85, 1.0, 0.85, 1.0, 0.85, -0.0625, 0.0, -0.09375, 0.0, -0.09375, 1.0, -0.0625, 1.0, 1.0, 0.85, 1.0, 0.85, 1.0, 0.85, 1.0, 0.85, 1.094, 0.0, 1.062, 0.0, 1.062, 1.0, 1.094, 1.0, 1.438, -1.956, 1.969, -1.031, 1.562, -1.956, -0.09375, 3.969, -0.0625, 3.956, -0.9688, 3.031, -0.4375, 3.956, -0.4062, 3.969, 1.969, -1.031, 1.938, -1.956, 1.906, -1.969, 1.594, -1.969, 1.562, -1.956, 1.375, 0.0, 1.125, 0.0, 1.125, 0.2843, 1.375, 0.2843, 1.0, 0.0, 0.0, 0.0, 0.0, 1.0, 1.0, 1.0, 0.125, -2.0, 0.09375, -1.969, 0.4062, -1.969, 0.375, -2.0, -0.9688, 2.969, -0.9688, 3.031, -0.0625, 3.956, 0.0625, 3.956, 1.0, 0.85, 1.0, 0.85, 1.0, 0.85, 1.0, 0.85, 1.875, 4.0, 1.906, 3.969, 1.594, 3.969, 1.625, 4.0, 1.0, 0.0, 0.0, 0.0, 0.0, 1.0, 1.0, 1.0, 1.625, 0.0, 1.625, 0.2843, 1.875, 0.2843, 1.875, 0.0, 1.625, 0.0, 1.625, 0.2843, 1.875, 0.2843, 1.875, 0.0, 1.0, 0.0, 0.0, 0.0, 0.0, 1.0, 1.0, 1.0, 1.0, 0.0, 0.0, 0.0, 0.0, 1.0, 1.0, 1.0, 1.969, 0.9688, 2.0, 0.9688, 2.0, 0.03125, 1.969, 0.03125, 1.375, 0.2843, 1.375, 0.0, 1.125, 0.0, 1.125, 0.2843, 0.5, -2.0, 0.0, -2.0, 0.0, -1.0, 0.5, -1.0, -0.125, 0.0, -0.375, 0.0, -0.375, 0.2843, -0.125, 0.2843, 1.938, 0.0, 1.906, 0.0, 1.906, 1.0, 1.938, 1.0, 1.0, -1.0, 1.0, -2.0, 0.5, -2.0, 0.5, -1.0, -0.625, -2.0, -0.875, -2.0, -0.9062, -1.969, -0.5938, -1.969, 0.5, -2.0, 0.0, -2.0, 0.0, -1.0, 0.5, -1.0, 0.0, -2.0, 0.0, -1.0, 0.5, -1.0, 0.5, -2.0, -1.0, -1.956, -1.0, -1.031, -0.9688, -1.031, -0.9375, -1.956, 1.0, -2.0, 0.5, -2.0, 0.5, -1.0, 1.0, -1.0, 1.0, 0.0, 0.0, 0.0, 0.0, 1.0, 1.0, 1.0, 1.0, 0.0, 0.0, 0.0, 0.0, 1.0, 1.0, 1.0, 1.0, -2.0, 0.5, -2.0, 0.5, -1.0, 1.0, -1.0, 0.375, 0.8185, 0.125, 0.8185, 0.125, 1.0, 0.375, 1.0, 0.0, -1.0, 0.5, -1.0, 0.5, -2.0, 0.0, -2.0, -1.0, 0.9688, -0.9688, 0.9688, -0.9688, 0.03125, -1.0, 0.03125, -0.9688, -1.031, -0.0625, -1.956, -0.09375, -1.969, -0.4062, -1.969, -0.4375, -1.956, 1.938, -1.956, 1.906, -1.969, 1.594, -1.969, 1.562, -1.956, 1.969, -1.031, 1.594, 0.0, 1.562, 0.0, 1.562, 1.0, 1.594, 1.0, 1.0, -1.0, 1.0, -2.0, 0.5, -2.0, 0.5, -1.0, 1.0, 0.0, 0.0, 0.0, 0.0, 1.0, 1.0, 1.0, 0.5, -2.0, 0.5, -1.0, 1.0, -1.0, 1.0, -2.0, 0.0, -2.0, 0.0, -1.0, 0.5, -1.0, 0.5, -2.0, 1.375, 0.8185, 1.125, 0.8185, 1.125, 1.0, 1.375, 1.0, 0.0625, 1.0, 0.0625, 0.0, -0.0625, 0.0, -0.0625, 1.0, 0.375, 4.0, 0.4062, 3.969, 0.09375, 3.969, 0.125, 4.0, 0.625, 0.0, 0.625, 0.2843, 0.875, 0.2843, 0.875, 0.0, 0.125, 0.0, 0.125, 0.2843, 0.375, 0.2843, 0.375, 0.0, 0.9375, 3.956, 1.969, 2.969, 1.969, 2.031, 0.5625, 3.956, 0.5938, 3.969, 0.9062, 3.969, 1.061, 0.9897, 1.062, 1.0, 1.062, 0.0, -0.9688, -0.03125, -0.9688, 0.03125, 1.969, 0.03125, 1.969, -0.03125, 0.5625, -1.956, 0.4375, -1.956, -0.125, -2.0, -0.375, -2.0, -0.4062, -1.969, -0.09375, -1.969, 0.875, 0.8185, 0.625, 0.8185, 0.625, 1.0, 0.875, 1.0, -0.625, 0.0, -0.625, 1.0, -0.5938, 1.0, -0.5938, 0.0, 0.625, 1.0, 0.625, 0.0, 0.5938, 0.0, 0.5938, 1.0, 2.0, 0.03125, 1.969, 0.03125, 1.969, 0.9688, 2.0, 0.9688, 1.0, -2.0, 0.5, -2.0, 0.5, -1.0, 1.0, -1.0, 1.625, 1.0, 1.625, 0.0, 1.594, 0.0, 1.594, 1.0, 1.0, 0.85, 1.0, 0.85, 1.0, 0.85, 1.0, 0.85, -0.0625, -1.956, -0.9688, -1.031, -0.9688, -0.9688, 0.0625, -1.956, 1.625, -2.0, 1.594, -1.969, 1.906, -1.969, 1.875, -2.0, 0.125, 1.0, 0.125, 0.0, 0.09375, 0.0, 0.09375, 1.0, -1.0, 0.0, -1.0, 1.0, -0.9375, 1.0, -0.9375, 0.0, 0.0, 0.15, 0.0, 0.6, 0.25, 0.6, 0.25, 0.15, -0.9688, 0.03125, -0.9688, 0.9688, 1.969, 0.9688, 1.969, 0.03125, 1.594, 3.969, 1.625, 4.0, 1.875, 4.0, 1.906, 3.969, 0.4375, 0.0, 0.4062, 0.0, 0.4062, 1.0, 0.4375, 1.0, -0.0625, 3.956, -0.9688, 3.031, -0.4375, 3.956, -0.4062, 3.969, -0.09375, 3.969, -0.9688, 0.9688, -0.9688, 1.031, 1.969, 1.031, 1.969, 0.9688, 1.438, -1.956, 1.406, -1.969, 1.094, -1.969, 1.062, -1.956, 1.969, -1.031, 1.375, 0.0, 1.375, 1.0, 1.406, 1.0, 1.406, 0.0, -0.875, 0.8185, -0.875, 1.0, -0.625, 1.0, -0.625, 0.8185, 0.5938, 3.969, 0.625, 4.0, 0.875, 4.0, 0.9062, 3.969, 0.5, -2.0, 0.0, -2.0, 0.0, -1.0, 0.5, -1.0, 0.9375, 3.956, 1.969, 2.969, 1.969, 2.031, 0.5625, 3.956, 0.5938, 3.969, 0.9062, 3.969, 1.969, -0.03125, 2.0, -0.03125, 2.0, -0.9688, 1.969, -0.9688, -1.0, 2.969, -0.9688, 2.969, -0.9688, 2.031, -1.0, 2.031, -0.9688, 1.969, -0.9688, 2.031, 0.4375, 3.956, 0.5625, 3.956, 1.969, 2.031, 1.969, 1.969, 1.969, -0.9688, 0.9375, -1.956, 0.9062, -1.969, 0.5938, -1.969, 0.5625, -1.956, 1.969, -0.03125, -1.0, 1.969, -0.9688, 1.969, -0.9688, 1.031, -1.0, 1.031, 1.969, 1.969, 2.0, 1.969, 2.0, 1.031, 1.969, 1.031, 0.125, 0.2843, 0.375, 0.2843, 0.375, 0.0, 0.125, 0.0, 0.875, 4.0, 0.9062, 3.969, 0.5938, 3.969, 0.625, 4.0, 0.9375, 3.956, 1.062, 3.956, 1.969, 3.031, 1.969, 2.969, -1.0, 3.956, -0.9375, 3.956, -0.9688, 3.031, -1.0, 3.031, -0.5625, 3.956, -0.4375, 3.956, -0.9688, 3.031, -0.875, 1.0, -0.875, 0.0, -0.9062, 0.0, -0.9062, 1.0, -0.9688, -0.03125, -0.9688, 0.03125, 1.969, 0.03125, 1.969, -0.03125, 0.5625, -1.956, 0.4375, -1.956, 1.906, 3.969, 1.938, 3.956, 1.969, 3.031, 1.562, 3.956, 1.594, 3.969, -0.125, 0.8185, -0.375, 0.8185, -0.375, 1.0, -0.125, 1.0, 0.375, 4.0, 0.4062, 3.969, 0.09375, 3.969, 0.125, 4.0, -0.125, 0.8185, -0.375, 0.8185, -0.375, 1.0, -0.125, 1.0, 2.0, -1.956, 1.938, -1.956, 1.969, -1.031, 2.0, -1.031, -0.4375, -1.956, -0.5625, -1.956, -0.9688, -1.031, 0.9375, 0.0, 0.9375, 1.0, 1.061, 0.9897, 1.062, 0.0, 1.406, 3.969, 1.438, 3.956, 1.969, 3.031, 1.062, 3.956, 1.094, 3.969, 1.125, 1.0, 1.125, 0.0, 1.094, 0.0, 1.094, 1.0])
me_envi_studio.materials.append(mat_sky)
me_envi_studio.materials.append(mat_windowframe)
me_envi_studio.materials.append(mat_wall)
me_envi_studio.materials.append(mat_floor)
me_envi_studio.materials.append(mat_column)
me_envi_studio.materials.append(mat_ceiling)
me_envi_studio.use_remesh_fix_poles = True
me_envi_studio.use_remesh_preserve_attributes = False
me_envi_studio.use_mirror_vertex_groups = False
me_envi_studio.update()
me_envi_studio.normals_split_custom_set([tuple(v) for v in zip(*[iter([-0.272, -0.4153, 0.8681, -0.0001852, -0.2181, 0.9759, -0.125, -0.3411, 0.9317, -0.04245, -0.001456, -0.9991, 0.0002547, 0.001271, -1.0, -0.4759, -0.5695, -0.6702, 0.0002521, 0.00127, -1.0, -0.04245, -0.001465, -0.9991, -0.4045, 0.6233, -0.6692, 0.125, 0.3409, 0.9318, 0.272, 0.4155, 0.868, 0.0001935, 0.2181, 0.9759, 0.3688, 0.4393, -0.8192, 0.0431, 0.0004899, -0.9991, 0.4752, 0.5701, -0.6702, -0.04244, -0.00147, -0.9991, -0.4759, -0.5695, -0.6702, -0.3695, -0.4392, -0.8189, 0.4846, -0.7403, 0.466, 0.686, -0.6581, 0.3104, 0.2727, -0.416, 0.8675, -0.4846, 0.7403, 0.466, -0.686, 0.6581, 0.3104, -0.2721, 0.4155, 0.8679, 0.3204, 0.5208, 0.7913, 0.6858, 0.6584, 0.3102, 0.272, 0.4155, 0.868, -0.6858, -0.6584, 0.3102, -0.272, -0.4153, 0.8681, -0.3203, -0.521, 0.7912, -1.0, -4.437e-08, 0.0, -1.0, -4.437e-08, 0.0, -1.0, -4.437e-08, 0.0, -1.0, -4.437e-08, 0.0, 1.0, 1.743e-07, 0.0, 1.0, 1.743e-07, 0.0, 1.0, 1.743e-07, 0.0, 1.0, 1.743e-07, 0.0, 0.0, 1.0, 3.604e-07, 0.0, 1.0, 3.604e-07, 0.0, 1.0, 3.604e-07, 0.0, 1.0, 3.604e-07, -0.0001626, -0.3925, 0.9197, 0.4846, -0.7403, 0.466, 0.2727, -0.416, 0.8675, -0.4845, 0.7403, 0.466, -0.272, 0.4155, 0.868, 0.0001888, 0.3925, 0.9197, -1.0, 1.763e-07, 0.0, -1.0, 1.763e-07, 0.0, -1.0, 1.763e-07, 0.0, -1.0, 1.763e-07, 0.0, -0.0001696, -0.3925, 0.9197, 0.2727, -0.416, 0.8675, -0.0001862, -0.2181, 0.9759, 0.0001932, 0.3925, 0.9197, -0.2721, 0.4155, 0.868, 0.0001862, 0.2181, 0.9759, 0.4043, -0.6238, -0.6689, 0.04311, 0.0004787, -0.9991, 0.5328, -0.5574, -0.6368, 0.4752, 0.5702, -0.6702, 0.0002435, 0.001269, -1.0, 0.1246, 0.8159, -0.5646, -0.3714, -0.9285, 0.0, -0.3714, -0.9285, -0.0002163, -0.3714, -0.9285, 2.752e-08, -0.3711, -0.9286, -0.0005265, 0.0002406, 0.001268, -1.0, -0.1243, -0.8154, -0.5654, -0.4759, -0.5695, -0.6702, -0.04244, -0.001475, -0.9991, -0.5325, 0.5577, -0.6368, -0.4045, 0.6233, -0.6693, -0.272, -0.4153, 0.8681, -0.0001583, -0.3925, 0.9197, -0.000172, -0.2181, 0.9759, 0.3712, -0.9285, 0.0, 0.3712, -0.9285, 0.0, 0.3712, -0.9285, 0.0, 0.3712, -0.9285, 0.0, 0.2721, 0.4155, 0.868, 0.0001739, 0.3925, 0.9197, 0.0001759, 0.2181, 0.9759, 0.4752, 0.5702, -0.6702, -0.04839, 0.987, 0.1535, -0.0005972, 0.8357, 0.5492, 0.6017, 0.7974, -0.04615, 0.0004793, 3.782e-06, -1.0, -0.0003356, -0.0003423, -1.0, 0.000479, 1.81e-05, -1.0, -0.0002456, -0.0004116, -1.0, -0.0004466, -0.0001743, -1.0, 0.3714, 0.9285, 2.992e-07, 0.3714, 0.9285, -0.000216, 0.3714, 0.9285, 3.266e-07, 0.3711, 0.9286, -0.0005262, -0.4661, -0.5807, -0.6675, -0.4846, -0.7396, 0.4669, -0.6871, -0.6569, 0.3104, -0.3694, -0.4392, -0.8189, -0.6858, -0.6584, 0.3102, -0.4847, -0.7396, 0.467, -0.272, -0.4153, 0.8681, -0.4847, -0.7396, 0.4669, -0.0001544, -0.3925, 0.9197, -0.272, -0.4153, 0.8681, 0.6858, 0.6584, 0.3102, 0.4847, 0.7396, 0.467, 0.2721, 0.4155, 0.868, 0.272, 0.4155, 0.868, 0.4847, 0.7396, 0.4669, 0.0001908, 0.3925, 0.9197, 0.0002426, 0.001295, -1.0, -0.4045, 0.6233, -0.6693, 0.1247, 0.8159, -0.5645, -0.1244, -0.8154, -0.5654, 0.0002456, 0.001289, -1.0, 0.4043, -0.6238, -0.6689, 0.2728, -0.4159, 0.8675, 0.686, -0.6581, 0.3104, 0.3193, -0.5216, 0.7912, 0.2727, -0.416, 0.8675, 0.3193, -0.5217, 0.7912, 0.1246, -0.342, 0.9314, -0.686, 0.6581, 0.3104, -0.3204, 0.5207, 0.7913, -0.2721, 0.4155, 0.868, -0.272, 0.4155, 0.868, -0.3204, 0.5208, 0.7913, -0.1251, 0.3409, 0.9318, -0.3202, -0.521, 0.7912, -0.272, -0.4153, 0.8681, -0.1251, -0.3411, 0.9317, 0.3203, 0.5208, 0.7913, 0.272, 0.4155, 0.868, 0.1251, 0.3409, 0.9318, -0.4846, -0.7397, 0.467, 0.0006107, -0.8357, 0.5492, -0.000149, -0.3925, 0.9197, 0.0005945, -0.8357, 0.5492, 0.4846, -0.7403, 0.466, -0.0001524, -0.3925, 0.9197, 0.4846, 0.7397, 0.467, -0.0006108, 0.8357, 0.5492, 0.0001953, 0.3925, 0.9197, -0.0005944, 0.8357, 0.5492, -0.4846, 0.7403, 0.466, 0.0001989, 0.3925, 0.9197, -0.272, 0.4155, 0.868, -0.125, 0.3409, 0.9318, 0.0001856, 0.2181, 0.9759, -0.0001733, -0.2181, 0.9759, 0.2728, -0.416, 0.8675, 0.1246, -0.342, 0.9314, 0.04309, 0.0004907, -0.9991, 0.0, -0.0003098, -1.0, 0.5328, -0.5574, -0.6367, 0.0003164, -0.0003129, -1.0, 0.04307, 0.0004777, -0.9991, 0.3687, 0.4393, -0.8192, -0.3203, -0.521, 0.7912, -0.125, -0.3411, 0.9317, -0.1503, -0.5298, 0.8347, 0.1518, 0.5298, 0.8344, 0.3204, 0.5208, 0.7913, 0.125, 0.3409, 0.9317, 0.1246, -0.342, 0.9314, 0.3193, -0.5216, 0.7912, 0.151, -0.5296, 0.8347, -0.3204, 0.5207, 0.7913, -0.1517, 0.5298, 0.8344, -0.125, 0.3409, 0.9317, 0.0003158, -0.0003099, -1.0, -0.04245, -0.00145, -0.9991, -0.3695, -0.4392, -0.8189, -0.04246, -0.001457, -0.9991, 0.0, -0.000313, -1.0, -0.5325, 0.5577, -0.6368, 0.0002433, 0.001271, -1.0, 0.0431, 0.0005015, -0.9991, 0.4044, -0.6238, -0.6689, 0.0431, 0.0004764, -0.9991, 0.0002408, 0.00127, -1.0, 0.4752, 0.5702, -0.6701, 0.0, 1.0, 0.0, 0.0, 1.0, 0.0, 0.0, 1.0, 0.0, 0.0, 1.0, 0.0, -0.0001861, -0.0004417, -1.0, 0.0004794, -4.979e-06, -1.0, -0.0004451, -0.0001778, -1.0, 0.0004794, -3.586e-06, -1.0, 1.942e-05, -0.0005748, -1.0, -0.7071, -0.7071, -5.706e-08, -0.7071, -0.7071, -5.706e-08, -0.7071, -0.7071, -5.706e-08, -0.7071, -0.7071, -5.706e-08, -0.0004632, 0.0001213, -1.0, 0.00048, -1.319e-05, -1.0, -0.000234, -0.0004173, -1.0, 0.0004797, -2.047e-05, -1.0, 0.0004794, 0.0, -1.0, 0.0004794, 4.421e-07, -1.0, -0.0003941, -0.0002729, -1.0, 0.0004793, -5.893e-06, -1.0, 0.0004794, 0.0, -1.0, 0.0004794, -2.301e-08, -1.0, 0.0004794, 2.29e-08, -1.0, 0.0004794, -2.095e-11, -1.0, 0.000346, -0.0003314, -1.0, -2.636e-07, -0.0004793, -1.0, -3.239e-05, -0.0004782, -1.0, 0.0003391, -0.0004644, -1.0, -0.0004481, -0.0001708, -1.0, 0.000479, 9.262e-06, -1.0, 1.0, -4.005e-08, 0.0, 1.0, -4.005e-08, 0.0, 1.0, -4.005e-08, 0.0, 1.0, -4.005e-08, 0.0, 0.000218, -0.0005324, -1.0, 0.0002149, -0.0004286, -1.0, -2.613e-05, -0.0004785, -1.0, 0.0004795, -1.453e-05, -1.0, 0.0001967, -0.0004372, -1.0, 3.325e-07, -0.0004793, -1.0, 0.7071, 0.7071, 3.724e-07, 0.7071, 0.7071, 3.724e-07, 0.7071, 0.7071, 3.724e-07, 0.7071, 0.7071, 3.724e-07, 0.0004794, 2.29e-08, -1.0, 0.0004794, -2.095e-11, -1.0, 0.0004794, 0.0, -1.0, 0.0004794, -2.301e-08, -1.0, -0.7071, 0.7071, 2.28e-07, -0.7071, 0.7071, 2.28e-07, -0.7071, 0.7071, 2.28e-07, -0.7071, 0.7071, 2.28e-07, 0.0, 1.0, 2.419e-07, 0.0, 1.0, 2.419e-07, 0.0, 1.0, 2.419e-07, 0.0, 1.0, 2.419e-07, -0.3714, 0.9285, 1.491e-05, -0.3714, 0.9285, 2.992e-07, -0.3714, 0.9285, 2.991e-07, -0.3714, 0.9285, 3.267e-07, 0.7071, 0.7071, 2.28e-07, 0.7071, 0.7071, 2.28e-07, 0.7071, 0.7071, 2.28e-07, 0.7071, 0.7071, 2.28e-07, 0.0, -1.0, 0.0, 0.0, -1.0, 0.0, 0.0, -1.0, 0.0, 0.0, -1.0, 0.0, -0.3712, -0.9285, 0.0, -0.3712, -0.9285, 0.0, -0.3712, -0.9285, 0.0, -0.3712, -0.9285, 0.0, 0.0004794, -1.267e-07, 1.0, 0.0003388, 0.0003389, 1.0, 0.0004794, -2.333e-07, 1.0, 0.0001989, 0.000436, 1.0, -0.1244, -0.8154, -0.5654, 0.6586, -0.7525, -0.008243, 0.07708, -0.9386, 0.3362, 0.0006061, -0.8357, 0.5492, 0.7071, 0.7071, 3.563e-07, 0.7071, 0.7071, 3.563e-07, 0.7071, 0.7071, 3.563e-07, 0.7071, 0.7071, 3.563e-07, 0.0004794, -2.062e-07, 1.0, 0.0004794, -1.833e-07, 1.0, 0.0004794, -1.833e-07, 1.0, 0.0004794, -1.603e-07, 1.0, 0.0004794, 0.0, -1.0, 0.0004794, -2.301e-08, -1.0, 0.0004794, 2.29e-08, -1.0, 0.0004794, -2.095e-11, -1.0, 0.0004794, -2.062e-07, 1.0, 0.0004794, -1.833e-07, 1.0, 0.0004794, -1.833e-07, 1.0, 0.0004794, -1.603e-07, 1.0, 0.0004794, 0.0, -1.0, 0.0004794, -2.301e-08, -1.0, 0.0004794, 2.29e-08, -1.0, 0.0004794, -2.095e-11, -1.0, -1.0, -8.928e-08, 0.0, -1.0, -8.928e-08, 0.0, -1.0, -8.928e-08, 0.0, -1.0, -8.928e-08, 0.0, 1.0, 1.05e-07, 0.0, 1.0, 1.05e-07, 0.0, 1.0, 1.05e-07, 0.0, 1.0, 1.05e-07, 0.0, 0.0, 1.0, 0.0, 0.0, 1.0, 0.0, 0.0, 1.0, 0.0, 0.0, 1.0, 0.0, 0.0004794, -1.833e-07, 1.0, 0.0004794, -1.833e-07, 1.0, 0.0004794, -1.603e-07, 1.0, 0.0004794, -2.062e-07, 1.0, 0.0001992, 0.0004359, 1.0, 0.0004794, -6.667e-07, 1.0, 0.000339, 0.0003388, 1.0, 0.0004794, -1.527e-07, 1.0, 0.0004794, 1.207e-07, -1.0, 0.0001917, -0.0004393, -1.0, 0.0004794, 9.781e-08, -1.0, -0.0003846, -0.0002861, -1.0, 0.0004794, -1.629e-07, 1.0, 0.0004794, -1.629e-07, 1.0, -0.0004185, 0.0002337, 1.0, 0.0004793, 1.049e-05, 1.0, 0.0004794, 2.185e-07, -1.0, -0.0004072, -0.0002528, -1.0, 0.0004794, 1.956e-07, -1.0, 0.000444, -0.0001805, -1.0, 0.0004794, 8.04e-08, -1.0, -0.0001615, -0.0004512, -1.0, 0.0002715, -0.000395, -1.0, 0.0004494, -0.0001668, -1.0, -3.034e-05, -0.0004783, -1.0, -0.0001928, 0.0004387, 1.0, 0.0004387, -0.0001934, 1.0, -1.62e-05, 0.0004789, 1.0, -0.0004452, 0.0001775, 1.0, 0.0004794, -1.52e-07, 1.0, 0.0004794, -2.062e-07, 1.0, 0.0004794, -1.833e-07, 1.0, 0.0004794, -1.833e-07, 1.0, 0.0004794, -1.603e-07, 1.0, 0.0004794, -2.301e-08, -1.0, 0.0004794, 2.29e-08, -1.0, 0.0004794, -2.095e-11, -1.0, 0.0004794, 0.0, -1.0, 0.0004794, -2.095e-11, -1.0, 0.0004794, 0.0, -1.0, 0.0004794, -2.301e-08, -1.0, 0.0004794, 2.29e-08, -1.0, 0.0, -1.0, 0.0, 0.0, -1.0, 0.0, 0.0, -1.0, 0.0, 0.0, -1.0, 0.0, 0.0004794, -1.775e-07, 1.0, -0.0005753, -1.669e-07, 1.0, 0.0004616, -0.0001294, 1.0, 0.0, 1.0, 3.604e-07, 0.0, 1.0, 3.604e-07, 0.0, 1.0, 3.604e-07, 0.0, 1.0, 3.604e-07, 0.0004794, -1.833e-07, 1.0, 0.0004794, -1.833e-07, 1.0, 0.0004794, -1.603e-07, 1.0, 0.0004794, -2.062e-07, 1.0, 0.0, -1.0, 3.098e-07, 0.0, -1.0, 3.098e-07, 0.0, -1.0, 3.098e-07, 0.0, -1.0, 3.098e-07, 0.0, -1.0, -2.419e-07, 0.0, -1.0, -2.419e-07, 0.0, -1.0, -2.419e-07, 0.0, -1.0, -2.419e-07, -0.3715, -0.9284, -0.0001265, -0.3715, -0.9284, -3.598e-07, -0.3712, -0.9285, -3.758e-07, -0.3712, -0.9285, -3.758e-07, 0.0004794, 2.29e-08, -1.0, 0.0004794, -2.095e-11, -1.0, 0.0004794, 0.0, -1.0, 0.0004794, -2.301e-08, -1.0, 0.0004794, -2.062e-07, 1.0, 0.0004794, -1.833e-07, 1.0, 0.0004794, -1.833e-07, 1.0, 0.0004794, -1.603e-07, 1.0, 0.0004794, -1.52e-07, 1.0, 1.618e-05, 0.0004789, 1.0, -0.0001861, 0.0004416, 1.0, 0.0004794, 3.212e-06, 1.0, -0.0004451, 0.0001778, 1.0, 0.0004794, -1.833e-07, 1.0, 0.0004794, -1.833e-07, 1.0, 0.0004794, -1.603e-07, 1.0, 0.0004794, -2.062e-07, 1.0, 0.0, -1.0, -2.419e-07, 0.0, -1.0, -2.419e-07, 0.0, -1.0, -2.419e-07, 0.0, -1.0, -2.419e-07, 0.04839, -0.987, 0.1535, 0.0005972, -0.8357, 0.5492, -0.6017, -0.7974, -0.04615, -0.4759, -0.5695, -0.6702, 0.0, 1.0, -6.097e-07, 0.0, 1.0, -6.097e-07, 0.0, 1.0, -6.097e-07, 0.0, 1.0, -6.097e-07, 0.0004794, -8.818e-08, 1.0, -0.0003975, 0.0002679, 1.0, 0.0004794, -1.876e-07, 1.0, 0.0004794, -1.629e-07, 1.0, 0.0, -1.0, -2.023e-07, 0.0, -1.0, -2.023e-07, 0.0, -1.0, -2.023e-07, 0.0, -1.0, -2.023e-07, 1.284e-06, 1.0, 2.091e-07, 1.284e-06, 1.0, 2.091e-07, 1.284e-06, 1.0, 2.091e-07, 1.284e-06, 1.0, 2.091e-07, -1.0, 2.735e-07, 0.0, -1.0, 2.735e-07, 0.0, -1.0, 2.735e-07, 0.0, -1.0, 2.735e-07, 0.0, 3.076e-13, -1.0, -1.612e-07, 3.076e-13, -1.0, -1.612e-07, 3.076e-13, -1.0, -1.612e-07, 3.076e-13, -1.0, -1.612e-07, -0.3712, -0.9285, -4.169e-07, -0.3712, -0.9285, -4.169e-07, -0.3712, -0.9285, -4.169e-07, -0.3712, -0.9285, -4.169e-07, 0.0004794, -2.062e-07, 1.0, 0.0004794, -1.833e-07, 1.0, 0.0004794, -1.833e-07, 1.0, 0.0004794, -1.603e-07, 1.0, -1.0, 1.169e-07, 0.0, -1.0, 1.169e-07, 0.0, -1.0, 1.169e-07, 0.0, -1.0, 1.169e-07, 0.0, 1.0, 0.0, 0.0, 1.0, 0.0, 0.0, 1.0, 0.0, 0.0, 1.0, 0.0, 0.0, -0.3712, 0.9285, 5.989e-07, -0.3712, 0.9285, 5.989e-07, -0.3712, 0.9285, 5.989e-07, -0.3712, 0.9285, 5.989e-07, 0.0004789, 6.63e-06, -1.0, -0.000469, -0.0001008, -1.0, 0.0005726, 5.032e-05, -1.0, -0.000336, -0.0003418, -1.0, 0.0, -1.0, 0.0, 0.0, -1.0, 0.0, 0.0, -1.0, 0.0, 0.0, -1.0, 0.0, 0.0004794, -1.629e-07, 1.0, 0.000444, 0.0001805, 1.0, 0.0004794, -1.858e-07, 1.0, -0.0004282, 0.0002154, 1.0, 0.0, -1.0, -2.846e-07, 0.0, -1.0, -2.846e-07, 0.0, -1.0, -2.846e-07, 0.0, -1.0, -2.846e-07, 0.0004794, -1.629e-07, 1.0, 0.000444, 0.0001805, 1.0, 0.0004794, -1.858e-07, 1.0, -0.0004072, 0.0002528, 1.0, -0.0004567, 0.0001456, 1.0, 0.0004794, -1.775e-07, 1.0, 0.0004794, -1.545e-07, 1.0, 0.0004247, 0.0002221, 1.0, 0.0004794, 0.0, -1.0, 0.0004794, -2.301e-08, -1.0, 0.0004794, 2.29e-08, -1.0, 0.0004794, -2.095e-11, -1.0, -1.376e-06, 1.0, 2.041e-07, -1.376e-06, 1.0, 2.041e-07, -1.376e-06, 1.0, 2.041e-07, -1.376e-06, 1.0, 2.041e-07, 0.0004792, -1.726e-07, 1.0, -0.0004795, -1.878e-07, 1.0, 0.0002792, -0.0003898, 1.0, 0.0002002, 0.0004354, 1.0, 0.0, -1.0, 0.0, 0.0, -1.0, 0.0, 0.0, -1.0, 0.0, 0.0, -1.0, 0.0, 0.0004794, -1.458e-06, -1.0, 0.0001989, -0.0004362, -1.0, 0.0004794, 2.133e-08, -1.0, 0.000339, -0.000339, -1.0, -0.3712, 0.9285, 0.0, -0.3712, 0.9285, 0.0, -0.3712, 0.9285, 0.0, -0.3712, 0.9285, 0.0, 0.3715, 0.9284, 5.989e-07, 0.3712, 0.9285, 5.989e-07, 0.3712, 0.9285, 5.989e-07, 0.3713, 0.9285, -0.0003066, 0.0001983, 0.0004363, 1.0, 8.67e-14, 0.0004792, 1.0, 0.0003346, 0.0003432, 1.0, 0.0002122, 0.0004297, 1.0, -2.945e-05, 0.0004783, 1.0, 0.0004794, -4.348e-08, 1.0, 0.0, 1.0, 6.448e-07, 0.0, 1.0, 6.448e-07, 0.0, 1.0, 6.448e-07, 0.0, 1.0, 6.448e-07, -0.0001623, 0.0004509, 1.0, -0.0002336, 0.0004184, 1.0, 0.0001218, 0.0004635, 1.0, 0.0004338, 0.0002039, 1.0, -2.946e-05, 0.0004783, 1.0, 0.0004794, -2.758e-07, 1.0, 0.0, 1.0, 0.0, 0.0, 1.0, 0.0, 0.0, 1.0, 0.0, 0.0, 1.0, 0.0, -0.3715, 0.9284, 2.994e-07, -0.3715, 0.9284, 3.155e-07, -0.3715, 0.9284, 9.066e-06, -0.3715, 0.9284, 4.924e-07, -0.0002828, 0.0003869, 1.0, 0.0002811, 0.0003881, 1.0, -0.0002045, 0.0005375, 1.0, -0.0003463, 0.0003313, 1.0, -0.0004452, 0.0001776, 1.0, 0.0004794, -2.925e-07, 1.0, 0.0, -1.0, 0.0, 0.0, -1.0, 0.0, 0.0, -1.0, 0.0, 0.0, -1.0, 0.0, 0.0, 1.0, 1.612e-07, 0.0, 1.0, 1.612e-07, 0.0, 1.0, 1.612e-07, 0.0, 1.0, 1.612e-07, -0.3712, 0.9285, 0.0, -0.3712, 0.9285, 0.0, -0.3712, 0.9285, 0.0, -0.3712, 0.9285, 0.0, -0.3712, -0.9285, -2.995e-07, -0.3712, -0.9285, -2.995e-07, -0.3712, -0.9285, -2.995e-07, -0.3712, -0.9285, -2.995e-07, 0.0004794, -1.833e-07, 1.0, 0.0004794, -1.833e-07, 1.0, 0.0004794, -1.603e-07, 1.0, 0.0004794, -2.062e-07, 1.0, 0.0004794, -1.833e-07, 1.0, 0.0004794, -1.833e-07, 1.0, 0.0004794, -1.603e-07, 1.0, 0.0004794, -2.062e-07, 1.0, 0.0, -1.0, 0.0, 0.0, -1.0, 0.0, 0.0, -1.0, 0.0, 0.0, -1.0, 0.0, 0.0004793, -6.953e-06, 1.0, -0.0004694, 9.714e-05, 1.0, 0.0003903, -0.0002786, 1.0, -0.0003355, 0.0003423, 1.0, -0.7071, 0.7071, 4.561e-07, -0.7071, 0.7071, 4.561e-07, -0.7071, 0.7071, 4.561e-07, -0.7071, 0.7071, 4.561e-07, 0.0004785, -2.899e-05, 1.0, -0.0004794, -1.629e-07, 1.0, 0.0004442, 0.0003653, 1.0, -0.000456, 0.0001476, 1.0, 0.0004794, -1.629e-07, 1.0, -0.0004794, -1.551e-07, 1.0, 1.0, 0.0, 0.0, 1.0, 0.0, 0.0, 1.0, 0.0, 0.0, 1.0, 0.0, 0.0, -0.7071, -0.7071, 0.0, -0.7071, -0.7071, 0.0, -0.7071, -0.7071, 0.0, -0.7071, -0.7071, 0.0, -0.7071, 0.7071, 4.561e-07, -0.7071, 0.7071, 4.561e-07, -0.7071, 0.7071, 4.561e-07, -0.7071, 0.7071, 4.561e-07, 0.0004794, 2.29e-08, -1.0, 0.0004794, -2.095e-11, -1.0, 0.0004794, 0.0, -1.0, 0.0004794, -2.301e-08, -1.0, 0.7071, 0.7071, 4.846e-07, 0.7071, 0.7071, 4.846e-07, 0.7071, 0.7071, 4.846e-07, 0.7071, 0.7071, 4.846e-07, -0.7071, 0.7071, 2.28e-07, -0.7071, 0.7071, 2.28e-07, -0.7071, 0.7071, 2.28e-07, -0.7071, 0.7071, 2.28e-07, 0.3712, -0.9285, 0.0, 0.3712, -0.9285, 0.0, 0.3712, -0.9285, 0.0, 0.3712, -0.9285, 0.0, 0.7071, -0.7071, 2.853e-08, 0.7071, -0.7071, 2.853e-08, 0.7071, -0.7071, 2.853e-08, 0.7071, -0.7071, 2.853e-08, 0.3712, -0.9285, -2.995e-07, 0.3712, -0.9285, -2.995e-07, 0.3712, -0.9285, -2.995e-07, 0.3712, -0.9285, -2.995e-07, -0.7071, -0.7071, -1.283e-07, -0.7071, -0.7071, -1.283e-07, -0.7071, -0.7071, -1.283e-07, -0.7071, -0.7071, -1.283e-07, 0.0, -1.0, 2.213e-07, 0.0, -1.0, 2.213e-07, 0.0, -1.0, 2.213e-07, 0.0, -1.0, 2.213e-07, -0.7071, -0.7071, -1.122e-07, -0.7071, -0.7071, -1.122e-07, -0.7071, -0.7071, -1.122e-07, -0.7071, -0.7071, -1.122e-07, -1.0, 1.763e-07, 0.0, -1.0, 1.763e-07, 0.0, -1.0, 1.763e-07, 0.0, -1.0, 1.763e-07, 0.0, -0.7071, -0.7071, 2.853e-08, -0.7071, -0.7071, 2.853e-08, -0.7071, -0.7071, 2.853e-08, -0.7071, -0.7071, 2.853e-08, -0.7071, 0.7071, 4.561e-07, -0.7071, 0.7071, 4.561e-07, -0.7071, 0.7071, 4.561e-07, -0.7071, 0.7071, 4.561e-07, -1.0, 1.05e-07, 0.0, -1.0, 1.05e-07, 0.0, -1.0, 1.05e-07, 0.0, -1.0, 1.05e-07, 0.0, 0.1247, 0.8159, -0.5645, -0.6586, 0.7525, -0.008243, -0.07708, 0.9386, 0.3362, -0.0006062, 0.8357, 0.5492, -0.0002401, 0.0004149, 1.0, 0.0004789, 2.097e-05, 1.0, -0.000464, -0.0001208, 1.0, 0.0004791, 1.297e-05, 1.0, 0.0004794, 1.821e-06, -1.0, -0.0003941, -0.0002729, -1.0, 0.0004793, -5.893e-06, -1.0, 0.0004794, 0.0, -1.0, -0.7512, 0.66, -0.0001226, -0.5253, 0.8413, 0.1278, -0.4846, 0.7403, 0.466, -0.4045, 0.6233, -0.6692, 0.3715, 0.9284, 2.995e-07, 0.3712, 0.9285, 2.995e-07, 0.3712, 0.9285, 2.995e-07, 0.3713, 0.9285, -0.0003068, 0.7071, 0.7071, 4.846e-07, 0.7071, 0.7071, 4.846e-07, 0.7071, 0.7071, 4.846e-07, 0.7071, 0.7071, 4.846e-07, 2.29e-08, 0.0004792, 1.0, -0.0003655, 0.0004441, 1.0, 0.0, 0.0004792, 1.0, 0.000253, 0.000407, 1.0, -0.7071, 0.7071, 0.0, -0.7071, 0.7071, 0.0, -0.7071, 0.7071, 0.0, -0.7071, 0.7071, 0.0, 0.0003696, -0.0003055, 1.0, -0.0004794, -1.4e-07, 1.0, 0.0004072, -0.0002532, 1.0, -0.0004794, -1.629e-07, 1.0, 0.0, -0.0004792, -1.0, -0.000109, -0.0004666, -1.0, 2.29e-08, -0.0004792, -1.0, 0.0003053, -0.0003694, -1.0, 0.0004792, -1.701e-07, 1.0, -0.0003848, 0.000286, 1.0, 0.0004792, -1.93e-07, 1.0, 0.0001915, 0.0004392, 1.0, 0.4846, 0.7396, 0.4669, 0.7512, 0.6601, -0.000126, 0.3688, 0.4393, -0.8192, 0.4653, 0.5815, -0.6674, 0.0004794, -2.095e-11, -1.0, 0.0004794, 0.0, -1.0, 0.0004794, -2.301e-08, -1.0, 0.0004794, 2.29e-08, -1.0, 0.0, 1.0, 0.0, 0.0, 1.0, 0.0, 0.0, 1.0, 0.0, 0.0, 1.0, 0.0, 0.0004794, -6.119e-08, 1.0, 0.0004794, -1.629e-07, 1.0, 0.0004794, -2.034e-07, 1.0, -0.0003972, 0.0002682, 1.0, -0.0004185, -0.0002338, -1.0, 0.0005751, -1.268e-05, -1.0, 0.0005753, 9.911e-08, -1.0, 0.0004794, 9.913e-08, -1.0, -0.0004776, -1.0, 2.285e-08, 0.0003373, -1.0, 1.136e-07, 1.74e-06, -1.0, 0.0, -1.0, -6.467e-08, 0.0, -1.0, -6.467e-08, 0.0, -1.0, -6.467e-08, 0.0, -1.0, -6.467e-08, 0.0, 0.0001989, 0.000436, 1.0, 0.0004794, -2.532e-07, 1.0, 0.000339, 0.0003388, 1.0, 0.0004794, -7.248e-08, 1.0, -0.3712, 0.9285, 0.0, -0.3712, 0.9285, 0.0, -0.3715, 0.9284, 8.284e-06, -0.3715, 0.9284, 4.326e-11, 1.0, 1.72e-07, 0.0, 1.0, 1.72e-07, 0.0, 1.0, 1.72e-07, 0.0, 1.0, 1.72e-07, 0.0, -0.3712, -0.9285, -1.527e-07, -0.3712, -0.9285, -1.527e-07, -0.3712, -0.9285, -1.527e-07, -0.3712, -0.9285, -1.527e-07, 0.0004796, 5.888e-07, -1.0, -0.0004786, -2.393e-05, -1.0, 0.0002459, 0.0004122, -1.0, -0.0002264, -0.0004218, -1.0, 0.0004794, -1.858e-07, 1.0, -0.0004559, 0.000148, 1.0, 0.0004794, -1.629e-07, 1.0, 0.0004441, 0.0001805, 1.0, -1.0, -2.307e-06, 0.0, -1.0, -2.307e-06, 0.0, -1.0, -2.307e-06, 0.0, -1.0, -2.307e-06, 0.0, 0.0, 1.0, 2.719e-07, 0.0, 1.0, 2.719e-07, 0.0, 1.0, 2.719e-07, 0.0, 1.0, 2.719e-07, 0.0004794, 8.038e-08, -1.0, -3.127e-05, -0.0004783, -1.0, -1.618e-05, -0.000479, -1.0, 0.0003521, -0.0003253, -1.0, -3.034e-05, -0.0004783, -1.0, 0.0004794, 3.675e-06, -1.0, 0.000339, -0.000339, -1.0, 0.0004794, -1.458e-06, -1.0, 0.0002011, -0.0004352, -1.0, 0.0001989, 0.000436, 1.0, 0.0004794, -1.842e-07, 1.0, 0.000339, 0.0003388, 1.0, 0.0004794, -1.527e-07, 1.0, 0.0004794, 1.207e-07, -1.0, -0.0005693, 8.298e-05, -1.0, 0.0004794, 9.781e-08, -1.0, 0.000444, -0.0001806, -1.0, 0.0005753, 9.913e-08, -1.0, -0.0004794, 1.144e-07, -1.0, 0.0002793, 0.0003897, -1.0, 0.0002404, -0.0005225, -1.0, 7.377e-05, 0.0004735, 1.0, 0.0004793, 7.596e-06, 1.0, -2.942e-05, 0.0004783, 1.0, 0.0004794, -1.466e-07, 1.0, -0.0001338, 0.0004602, 1.0, 2.29e-08, 0.0004792, 1.0, 0.0003053, 0.0003694, 1.0, 0.0, 0.0004792, 1.0, 0.0001055, 0.0004675, 1.0, 0.0004794, 0.0, -1.0, 0.0004794, 2.28e-06, -1.0, -0.0003941, -0.0002729, -1.0, 0.0004793, -5.892e-06, -1.0, 0.0004794, 9.913e-08, -1.0, -4.349e-05, -0.0004773, -1.0, -8.756e-05, -0.0004712, -1.0, -0.000115, -0.0004653, -1.0, 0.0002076, -0.000432, -1.0, 0.0004793, -7.071e-06, -1.0, 0.0004794, 1.207e-07, -1.0, -0.0004282, -0.0002155, -1.0, 0.0004794, 9.781e-08, -1.0, 0.000444, -0.0001806, -1.0, 0.0004794, -2.034e-07, 1.0, -0.0003974, 0.000268, 1.0, 0.0004794, 2.603e-07, 1.0, 0.0004794, -1.629e-07, 1.0, 0.0004796, -1.701e-07, 1.0, -0.000444, -0.0003657, 1.0, 0.0004796, -1.931e-07, 1.0, 0.000192, 0.0004392, 1.0, 0.0004794, 2.13e-08, -1.0, 0.000339, -0.000339, -1.0, 0.0004794, 5.459e-06, -1.0, 0.0001989, -0.0004362, -1.0, -4.585e-08, -1.0, -1.638e-07, -4.585e-08, -1.0, -1.638e-07, -4.585e-08, -1.0, -1.638e-07, -4.585e-08, -1.0, -1.638e-07, -7.605e-09, -1.0, 0.0, 0.0004429, -1.0, -0.0001833, -7.605e-09, -1.0, 0.0, -7.605e-09, -1.0, 0.0, 5.956e-06, -0.0004792, -1.0, 0.0003355, -0.0003423, -1.0, -0.0004465, -0.0001743, -1.0, 0.0004794, 3.781e-06, -1.0, 0.0002387, -0.0004156, -1.0, 0.0, 1.0, 1.201e-07, 0.0, 1.0, 1.201e-07, 0.0, 1.0, 1.201e-07, 0.0, 1.0, 1.201e-07, -4.132e-05, 0.0004774, 1.0, -8.756e-05, 0.0004711, 1.0, 0.0004794, -1.775e-07, 1.0, 0.0004794, 0.0, -1.0, 0.0004794, -4.773e-07, -1.0, -0.0003908, -0.0002776, -1.0, 0.0004793, -5.893e-06, -1.0, 0.0004794, 9.913e-08, -1.0, -0.0004793, 1.089e-05, -1.0, 0.0004616, 0.0001293, -1.0, 0.3714, -0.9285, 1.461e-05, 0.3714, -0.9285, 2.928e-11, 0.3714, -0.9285, 3.476e-11, 0.3714, -0.9285, 2.768e-08, 0.0004794, -2.062e-07, 1.0, 0.0004794, -1.833e-07, 1.0, 0.0004794, -1.833e-07, 1.0, 0.0004794, -1.603e-07, 1.0, 0.3712, 0.9285, 0.0, 0.3712, 0.9285, 0.0, 0.3712, 0.9285, 0.0, 0.3712, 0.9285, 0.0, 0.0004794, 0.0, -1.0, 0.0004794, -2.301e-08, -1.0, 0.0004794, 2.29e-08, -1.0, 0.0004794, -2.095e-11, -1.0, 0.3712, -0.9285, -2.995e-07, 0.3712, -0.9285, -2.995e-07, 0.3712, -0.9285, -2.995e-07, 0.3712, -0.9285, -2.995e-07, -0.0004493, 0.000167, 1.0, -0.0001928, 0.0004388, 1.0, 0.0004793, -9.982e-06, 1.0, 0.0004794, 8.038e-08, -1.0, 8.335e-05, -0.000472, -1.0, -0.0002387, -0.0004156, -1.0, 0.000266, -0.0003988, -1.0, -2.592e-05, -0.0004786, -1.0, 0.0004387, 0.0001933, -1.0, -1.62e-05, -0.000479, -1.0, -0.0004465, -0.0001743, -1.0, 0.0004794, 3.782e-06, -1.0, -0.0001928, -0.0004388, -1.0, 0.0, -1.0, 0.0, 0.0, -1.0, 0.0, 0.0, -1.0, 0.0, 0.0, -1.0, 0.0, 1.0, 2.735e-07, 0.0, 1.0, 2.735e-07, 0.0, 1.0, 2.735e-07, 0.0, 1.0, 2.735e-07, 0.0, 0.0004793, 8.715e-06, -1.0, -0.0003893, -0.0002797, -1.0, 0.0004792, -1.176e-05, -1.0, 0.0004794, 5.515e-06, -1.0, 0.0005561, -0.0001477, 1.0, -0.0002266, 0.0004223, 1.0, 0.0004795, -9.517e-08, 1.0, -0.0004793, -1.973e-07, 1.0, 0.0004794, -1.833e-07, 1.0, 0.0004794, -1.833e-07, 1.0, 0.0004794, -1.603e-07, 1.0, 0.0004794, -2.062e-07, 1.0, 0.0004794, 2.129e-08, -1.0, 0.0003224, -0.0003548, -1.0, 0.0004794, 1.117e-06, -1.0, 0.0001989, -0.0004362, -1.0, 1.0, 2.735e-07, 0.0, 1.0, 2.735e-07, 0.0, 1.0, 2.735e-07, 0.0, 1.0, 2.735e-07, 0.0, 0.0, -1.0, 0.0, 0.0, -1.0, 0.0, 0.0, -1.0, 0.0, 0.0, -1.0, 0.0, 0.0, 1.0, 0.0, 0.0, 1.0, 0.0, 0.0, 1.0, 0.0, 0.0, 1.0, 0.0, 1.0, 2.735e-07, 0.0, 1.0, 2.735e-07, 0.0, 1.0, 2.735e-07, 0.0, 1.0, 2.735e-07, 0.0, -1.0, 2.735e-07, 0.0, -1.0, 2.735e-07, 0.0, -1.0, 2.735e-07, 0.0, -1.0, 2.735e-07, 0.0, 0.0004794, 2.181e-07, -1.0, 0.0001917, -0.0004392, -1.0, 0.0004794, 1.956e-07, -1.0, -0.0004367, -0.0001976, -1.0, 0.0, 1.0, 0.0, 0.0, 1.0, 0.0, 0.0, 1.0, 0.0, 0.0, 1.0, 0.0, 1.376e-07, -1.0, -2.545e-07, 1.376e-07, -1.0, -2.545e-07, 1.376e-07, -1.0, -2.545e-07, 1.376e-07, -1.0, -2.545e-07, 0.0, 1.0, 0.0, 0.0, 1.0, 0.0, 0.0, 1.0, 0.0, 0.0, 1.0, 0.0, 0.3712, 0.9285, 5.989e-07, 0.3712, 0.9285, 5.989e-07, 0.3712, 0.9285, 5.989e-07, 0.3712, 0.9285, 5.989e-07, 0.0, 1.0, 1.612e-07, 0.0, 1.0, 1.612e-07, 0.0, 1.0, 1.612e-07, 0.0, 1.0, 1.612e-07, 0.0004794, 0.0, -1.0, 0.0004794, -1.856e-06, -1.0, -0.0004005, -0.0002634, -1.0, 0.0004794, -2.133e-08, -1.0, 0.0, -1.0, -2.419e-07, 0.0, -1.0, -2.419e-07, 0.0, -1.0, -2.419e-07, 0.0, -1.0, -2.419e-07, 0.0, 1.0, 1.612e-07, 0.0, 1.0, 1.612e-07, 0.0, 1.0, 1.612e-07, 0.0, 1.0, 1.612e-07, 0.0005753, 7.152e-08, -1.0, 0.0004237, -0.0002241, -1.0, -0.0004567, -0.0001456, -1.0, 0.0005753, 9.913e-08, -1.0, 0.0, -1.0, -2.419e-07, 0.0, -1.0, -2.419e-07, 0.0, -1.0, -2.419e-07, 0.0, -1.0, -2.419e-07, 1.0, -8.811e-08, 0.0, 1.0, -8.811e-08, 0.0, 1.0, -8.811e-08, 0.0, 1.0, -8.811e-08, 0.0, -1.0, 2.735e-07, 0.0, -1.0, 2.735e-07, 0.0, -1.0, 2.735e-07, 0.0, -1.0, 2.735e-07, 0.0, 0.0, -1.0, -1.612e-07, 0.0, -1.0, -1.612e-07, 0.0, -1.0, -1.612e-07, 0.0, -1.0, -1.612e-07, 0.0, -1.0, 0.0, 0.0, -1.0, 0.0, 0.0, -1.0, 0.0, 0.0, -1.0, 0.0, 3.076e-13, -1.0, -1.612e-07, 3.076e-13, -1.0, -1.612e-07, 3.076e-13, -1.0, -1.612e-07, 3.076e-13, -1.0, -1.612e-07, 0.0004794, -1.63e-07, 1.0, -0.0003696, 0.0003051, 1.0, 0.0004794, -1.858e-07, 1.0, 0.0001917, 0.0004392, 1.0, 0.0002715, 0.000395, 1.0, 0.0004466, 0.0001741, 1.0, -2.937e-05, 0.0004783, 1.0, 0.0004794, -4.355e-08, 1.0, -0.0001615, 0.0004512, 1.0, 0.0003506, 0.0003268, 1.0, -2.942e-05, 0.0004783, 1.0, 0.0004794, -1.466e-07, 1.0, -3.079e-05, 0.0004782, 1.0, -1.618e-05, 0.0004789, 1.0, 0.3712, -0.9285, 0.0, 0.3712, -0.9285, 0.0, 0.3712, -0.9285, 0.0, 0.3712, -0.9285, 0.0, 0.0, 1.0, 1.612e-07, 0.0, 1.0, 1.612e-07, 0.0, 1.0, 1.612e-07, 0.0, 1.0, 1.612e-07, 1.0, 1.073e-07, 0.0, 1.0, 1.073e-07, 0.0, 1.0, 1.073e-07, 0.0, 1.0, 1.073e-07, 0.0, 0.0, -1.0, -1.612e-07, 0.0, -1.0, -1.612e-07, 0.0, -1.0, -1.612e-07, 0.0, -1.0, -1.612e-07, 0.0, 1.0, 2.419e-07, 0.0, 1.0, 2.419e-07, 0.0, 1.0, 2.419e-07, 0.0, 1.0, 2.419e-07, 0.0, 1.0, 0.0, 0.0, 1.0, 0.0, 0.0, 1.0, 0.0, 0.0, 1.0, 0.0, 0.0, 1.0, 3.225e-07, 0.0, 1.0, 3.225e-07, -0.0004429, 1.0, -0.0001831, -0.0001495, 1.0, -0.0003001, 0.0004794, -2.03e-07, 1.0, -0.0003972, 0.0002682, 1.0, 0.0004794, -6.132e-08, 1.0, 0.0004794, -1.629e-07, 1.0, 0.0, -1.0, -2.836e-08, 0.0, -1.0, -2.836e-08, 0.0, -1.0, -2.836e-08, 0.0, -1.0, -2.836e-08, 0.0, -1.0, 0.0, 0.0, -1.0, 0.0, 0.0, -1.0, 0.0, 0.0, -1.0, 0.0, 0.0003462, 0.0003314, 1.0, -7.184e-14, 0.0004792, 1.0, -3.213e-05, 0.0004781, 1.0, 0.0002828, 0.0003869, 1.0, -0.0004451, 0.0001779, 1.0, 0.0004794, -3.49e-08, 1.0, -1.74e-06, 1.0, 0.0, -1.74e-06, 1.0, 0.0, -1.74e-06, 1.0, 0.0, 0.0004778, -3.967e-05, 1.0, -0.0004794, -1.4e-07, 1.0, 0.0004676, -0.0001056, 1.0, -0.0002828, 0.0003869, 1.0, 0.0004563, -0.0001471, 1.0, -0.0002713, 0.0003951, 1.0, 0.0001989, 0.000436, 1.0, 0.0004794, -1.268e-07, 1.0, 0.0003388, 0.0003389, 1.0, 0.0004794, -2.333e-07, 1.0, 0.0, -1.0, 0.0, 0.0, -1.0, 0.0, 0.0, -1.0, 0.0, 0.0, -1.0, 0.0, 0.7071, 0.7071, 5.131e-07, 0.7071, 0.7071, 5.131e-07, 0.7071, 0.7071, 5.131e-07, 0.7071, 0.7071, 5.131e-07, 0.7071, -0.7071, -6.768e-08, 0.7071, -0.7071, -6.768e-08, 0.7071, -0.7071, -6.768e-08, 0.7071, -0.7071, -6.768e-08, 0.0004792, -1.786e-07, 1.0, -0.0004678, 0.0001053, 1.0, 0.0004792, -1.544e-07, 1.0, 0.0004438, 0.0001805, 1.0, 0.0, 1.0, 1.612e-07, 0.0, 1.0, 1.612e-07, 0.0, 1.0, 1.612e-07, 0.0, 1.0, 1.612e-07, 0.7071, -0.7071, 5.706e-08, 0.7071, -0.7071, 5.706e-08, 0.7071, -0.7071, 5.706e-08, 0.7071, -0.7071, 5.706e-08, 0.0004794, 0.0, -1.0, 0.0004794, -2.301e-08, -1.0, 0.0004794, 2.29e-08, -1.0, 0.0004794, -2.095e-11, -1.0, -0.0004794, 5.678e-07, -1.0, 0.0004792, -1.161e-05, -1.0, -0.0003462, 0.0003321, -1.0, 0.0004794, 5.888e-07, -1.0, 0.0004794, -1.842e-07, 1.0, 0.000339, 0.0003388, 1.0, 0.0004794, -1.535e-07, 1.0, 0.0001989, 0.000436, 1.0, 0.7071, -0.7071, 1.283e-07, 0.7071, -0.7071, 1.283e-07, 0.7071, -0.7071, 1.283e-07, 0.7071, -0.7071, 1.283e-07, 0.0, -1.0, -2.846e-07, 0.0, -1.0, -2.846e-07, 0.0, -1.0, -2.846e-07, 0.0, -1.0, -2.846e-07, 0.7512, -0.66, -0.0001226, 0.5253, -0.8413, 0.1278, 0.4846, -0.7403, 0.466, 0.4043, -0.6238, -0.6689, 0.0, -0.0004792, -1.0, 0.000253, -0.000407, -1.0, 2.29e-08, -0.0004792, -1.0, 0.0001978, -0.0004365, -1.0, 0.0004794, 7.382e-08, 1.0, 0.0004794, 5.249e-08, 1.0, 0.0004794, 5.303e-07, 1.0, -0.0003973, 0.0002682, 1.0, 0.3712, 0.9285, 2.995e-07, 0.3712, 0.9285, 2.995e-07, 0.3712, 0.9285, 2.995e-07, 0.3712, 0.9285, 2.995e-07, -0.0003355, 0.0003423, 1.0, 0.000479, -1.818e-05, 1.0, -0.0002865, 0.0004987, 1.0, -0.0004451, 0.0001779, 1.0, 0.0004794, -4.913e-08, 1.0, 0.0004072, 0.000253, -1.0, -0.0004794, -1.45e-11, -1.0, 0.0003696, 0.0003053, -1.0, -0.0004794, -2.292e-08, -1.0, 0.0002676, 0.0003976, 1.0, -2.942e-05, 0.0004783, 1.0, 0.0004794, -1.466e-07, 1.0, 8.43e-05, 0.0004718, 1.0, -0.0002387, 0.0004155, 1.0, -0.7071, -0.7071, -2.853e-08, -0.7071, -0.7071, -2.853e-08, -0.7071, -0.7071, -2.853e-08, -0.7071, -0.7071, -2.853e-08, 0.0, 1.0, 0.0, 0.0, 1.0, 0.0, 0.0, 1.0, 0.0, 0.0, 1.0, 0.0, 0.0004793, 6.183e-06, -1.0, 0.0001989, -0.0004362, -1.0, 0.0004794, 2.125e-08, -1.0, 0.0003224, -0.0003548, -1.0, -2.935e-06, 1.0, 0.0, -2.935e-06, 1.0, 0.0, -2.935e-06, 1.0, 0.0, -2.935e-06, 1.0, 0.0, -0.000163, -0.0004508, -1.0, -0.0002339, -0.0004185, -1.0, 0.0001216, -0.0004635, -1.0, 0.0004313, -0.0002086, -1.0, -2.571e-05, -0.0004786, -1.0, 0.0004789, -1.453e-05, -1.0, 0.0004794, 1.207e-07, -1.0, 0.0001917, -0.0004393, -1.0, 0.0004794, 9.781e-08, -1.0, -0.0004152, -0.0002396, -1.0, 0.0004794, -1.629e-07, 1.0, -0.000522, -0.000242, 1.0, 0.0004794, -1.858e-07, 1.0, 0.0001917, 0.0004392, 1.0, 0.0004668, -0.0001089, -1.0, -0.0002828, -0.000387, -1.0, 0.0004568, 0.0001455, -1.0, -0.0002747, -0.0003927, -1.0, 0.0004778, 3.964e-05, -1.0, -0.0004794, 1.116e-07, -1.0, 0.0003367, -0.0003413, -1.0, -0.0002792, -0.0003894, -1.0, -0.0004464, -0.0001742, -1.0, 0.0004795, 7.459e-06, -1.0, -0.0002826, -0.000387, -1.0, 0.0002813, -0.0003882, -1.0, 0.0004795, 2.185e-07, -1.0, -0.0004667, 0.0001092, -1.0, 0.0004795, 1.956e-07, -1.0, 0.0004441, -0.0001805, -1.0, 0.0004794, 2.185e-07, -1.0, 0.0001917, -0.0004392, -1.0, 0.0004794, 1.956e-07, -1.0, -0.0003696, -0.0003051, -1.0, 0.0, 1.0, 1.134e-06, 0.0, 1.0, 1.134e-06, 0.0, 1.0, 1.134e-06, 0.0, 1.0, 1.134e-06, 0.0004794, -8.801e-08, 1.0, -0.0003976, 0.0002677, 1.0, 0.0004794, -1.876e-07, 1.0, 0.0004794, -1.629e-07, 1.0, 0.0004793, -9.517e-08, 1.0, -0.0004795, -1.316e-07, 1.0, 0.0004792, 1.21e-05, 1.0, -0.0003463, -0.0003316, 1.0, 0.0005753, 1.266e-07, -1.0, -0.00039, -0.0002787, -1.0, 0.0004794, 9.913e-08, -1.0, 0.0005343, -0.0002132, -1.0, 0.0004793, 9.478e-06, -1.0, -0.0004502, -0.0001645, -1.0, -0.0001928, -0.0004388, -1.0, 0.7071, -0.7071, 2.853e-08, 0.7071, -0.7071, 2.853e-08, 0.7071, -0.7071, 2.853e-08, 0.7071, -0.7071, 2.853e-08, 0.0004785, 2.896e-05, -1.0, -0.0004794, 1.345e-07, -1.0, 0.0004367, 0.0001979, -1.0, -0.000456, -0.0001476, -1.0, 0.0004794, 1.345e-07, -1.0, -0.0005753, 1.251e-07, -1.0, 0.0004792, -1.455e-05, -1.0, -0.0001605, -0.0005523, -1.0, 7.378e-05, -0.0004736, -1.0, 0.0004793, -8.079e-06, -1.0, -2.87e-05, -0.0004784, -1.0, 0.0, 1.0, 0.0, 0.0, 1.0, 0.0, 0.0, 1.0, 0.0, 0.0, 1.0, 0.0, 0.0004794, -3.655e-06, -1.0, 0.0003224, -0.0003547, -1.0, 0.0004794, 4.736e-06, -1.0, 0.0001968, -0.0004371, -1.0, 0.0, -1.0, 0.0, 0.0, -1.0, 0.0, 0.0, -1.0, 0.0, 0.0, -1.0, 0.0, 0.0004794, -1.858e-07, 1.0, -0.0003914, 0.0002767, 1.0, 0.0004794, -1.629e-07, 1.0, 0.0004452, 0.0001776, 1.0, 0.0004793, 7.008e-06, 1.0, -0.0001146, 0.0004653, 1.0, 0.0002076, 0.0004319, 1.0, 7.605e-09, 1.0, 3.307e-07, 7.605e-09, 1.0, 3.307e-07, 7.605e-09, 1.0, 3.307e-07, 7.605e-09, 1.0, 3.307e-07, 0.0004794, -3.07e-07, 1.0, 0.0002387, 0.0004155, 1.0, 5.956e-06, 0.0004792, 1.0, 0.0003354, 0.0003423, 1.0, -0.0004452, 0.0001777, 1.0, 0.7071, -0.7071, 2.853e-08, 0.7071, -0.7071, 2.853e-08, 0.7071, -0.7071, 2.853e-08, 0.7071, -0.7071, 2.853e-08])] * 3)])

# ---- objects
ob_envi_studio = bpy.data.objects.new('ENVI_Studio', me_envi_studio)

# ---- transforms, parenting, visibility, modifiers, constraints
ob_envi_studio.location = (0.0, 0.0, 0.0)
ob_envi_studio.lineart.crease_threshold = 0.0

# ---- collection membership
scene.collection.objects.link(ob_envi_studio)

# ---- scene / render settings (as saved in the file)
scene.frame_start = 1; scene.frame_end = 250; scene.frame_set(1)
scene.render.engine = 'BLENDER_EEVEE_NEXT'
scene.cycles.use_denoising = False
scene.cycles.samples = 128
scene.cycles.sampling_pattern = 'TABULATED_SOBOL'
scene.cycles.use_adaptive_sampling = False
scene.cycles.use_light_tree = False
scene.view_settings.view_transform = 'Filmic'
bpy.context.view_layer.update()

# ---- added for rendering (the .blend has no active camera and no usable light): camera, sun
cam_auto = bpy.data.cameras.new('AutoCamera')
cam_auto.lens = 50.0
cam_auto.sensor_width = 36.0
cam_auto.clip_end = 1908.65
ob_auto_camera = bpy.data.objects.new('AutoCamera', cam_auto)
scene.collection.objects.link(ob_auto_camera)
ob_auto_camera.location = (108.756, -130.507, 85.7045)
ob_auto_camera.rotation_euler = (1.09748, -7.21219e-08, 0.694738)
scene.camera = ob_auto_camera
light_auto_sun = bpy.data.lights.new('AutoSun', 'SUN')
light_auto_sun.energy = 3.0
light_auto_sun.angle = 0.0523599
ob_auto_sun = bpy.data.objects.new('AutoSun', light_auto_sun)
scene.collection.objects.link(ob_auto_sun)
ob_auto_sun.rotation_euler = (0.872665, 0.174533, 0.523599)
bpy.context.view_layer.update()
